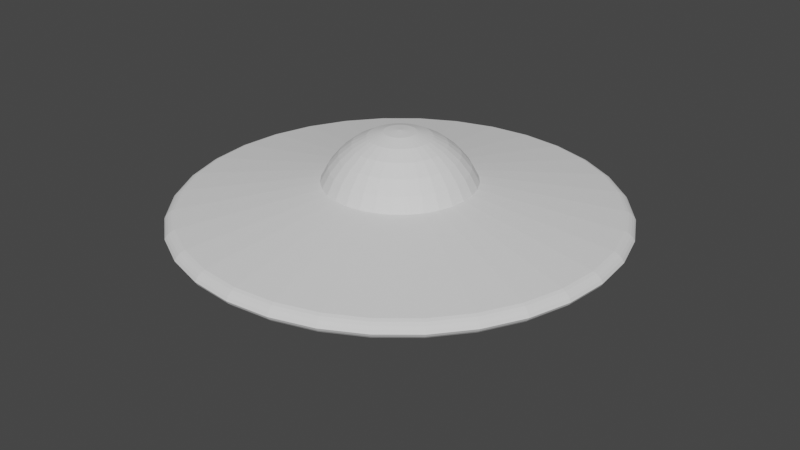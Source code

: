 # Source: FlyingSaucer.blend  (saved by Blender 3.3.6; exported with 4.5.12 LTS)
import bpy
from mathutils import Matrix  # noqa: F401  (used for matrix-valued properties, if any)

bpy.ops.wm.read_factory_settings(use_empty=True)
scene = bpy.context.scene
scene.name = 'Scene'

# ---- collections
col_collection = bpy.data.collections.new('Collection'); scene.collection.children.link(col_collection)

# ---- world
world_world = bpy.data.worlds.new('World'); scene.world = world_world
world_world.use_nodes = True; world_world.node_tree.nodes.clear()
_N = world_world.node_tree.nodes; _L = world_world.node_tree.links
n0 = _N.new('ShaderNodeOutputWorld'); n0.name = 'World Output'; n0.location = (300, 300)
n1 = _N.new('ShaderNodeBackground'); n1.name = 'Background'; n1.location = (10, 300)
n1.inputs[0].default_value = (0.05088, 0.05088, 0.05088, 1.0)
_L.new(n1.outputs[0], n0.inputs[0])
n0.is_active_output = True
world_world.color = (0.05088, 0.05088, 0.05088)
world_world.use_sun_shadow = False
world_world.sun_shadow_jitter_overblur = 0.0

# ---- meshes
me_sphere_002 = bpy.data.meshes.new('Sphere.002')
me_sphere_002.from_pydata([(0.0, 0.1951, 0.9808), (0.0, 0.3827, 0.9239), (0.0, 0.5556, 0.8315), (0.0, 0.7071, 0.7071), (0.0, 0.8315, 0.5556), (0.0, 0.9239, 0.3827), (0.0, 0.8315, -0.9817), (0.0, 0.7071, -1.133), (0.0, 0.5556, -1.258), (0.03806, 0.1913, 0.9808), (0.07466, 0.3753, 0.9239), (0.1084, 0.5449, 0.8315), (0.1379, 0.6935, 0.7071), (0.1622, 0.8155, 0.5556), (0.1802, 0.9061, 0.3827), (0.5319, 2.674, -2.17e-08), (0.1667, 0.8381, -0.3827), (0.1622, 0.8155, -0.9817), (0.1379, 0.6935, -1.133), (0.1084, 0.5449, -1.258), (0.07466, 0.3753, -1.35), (0.03806, 0.1913, -1.407), (0.07466, 0.1802, 0.9808), (0.1464, 0.3536, 0.9239), (0.2126, 0.5133, 0.8315), (0.2706, 0.6533, 0.7071), (0.3182, 0.7682, 0.5556), (0.3536, 0.8536, 0.3827), (1.043, 2.519, -2.17e-08), (0.327, 0.7894, -0.3827), (0.3182, 0.7682, -0.9817), (0.2706, 0.6533, -1.133), (0.2126, 0.5133, -1.258), (0.1464, 0.3536, -1.35), (0.07466, 0.1802, -1.407), (0.1084, 0.1622, 0.9808), (0.2126, 0.3182, 0.9239), (0.3087, 0.4619, 0.8315), (0.3928, 0.5879, 0.7071), (0.4619, 0.6913, 0.5556), (0.5133, 0.7682, 0.3827), (1.515, 2.267, -2.17e-08), (0.4747, 0.7105, -0.3827), (0.4619, 0.6913, -0.9817), (0.3928, 0.5879, -1.133), (0.3087, 0.4619, -1.258), (0.2126, 0.3182, -1.35), (0.1084, 0.1622, -1.407), (0.1379, 0.1379, 0.9808), (0.2706, 0.2706, 0.9239), (0.3928, 0.3928, 0.8315), (0.5, 0.5, 0.7071), (0.5879, 0.5879, 0.5556), (0.6533, 0.6533, 0.3827), (1.928, 1.928, -2.17e-08), (0.6042, 0.6042, -0.3827), (0.5879, 0.5879, -0.9817), (0.5, 0.5, -1.133), (0.3928, 0.3928, -1.258), (0.2706, 0.2706, -1.35), (0.1379, 0.1379, -1.407), (0.1622, 0.1084, 0.9808), (0.3182, 0.2126, 0.9239), (0.4619, 0.3087, 0.8315), (0.5879, 0.3928, 0.7071), (0.6913, 0.4619, 0.5556), (0.7682, 0.5133, 0.3827), (2.267, 1.515, -2.17e-08), (0.7105, 0.4747, -0.3827), (0.6913, 0.4619, -0.9817), (0.5879, 0.3928, -1.133), (0.4619, 0.3087, -1.258), (0.3182, 0.2126, -1.35), (0.1622, 0.1084, -1.407), (0.1802, 0.07466, 0.9808), (0.3536, 0.1464, 0.9239), (0.5133, 0.2126, 0.8315), (0.6533, 0.2706, 0.7071), (0.7682, 0.3182, 0.5556), (0.8536, 0.3536, 0.3827), (2.519, 1.043, -2.17e-08), (0.7894, 0.327, -0.3827), (0.7682, 0.3182, -0.9817), (0.6533, 0.2706, -1.133), (0.5133, 0.2126, -1.258), (0.3536, 0.1464, -1.35), (0.1802, 0.07466, -1.407), (0.1913, 0.03806, 0.9808), (0.3753, 0.07466, 0.9239), (0.5449, 0.1084, 0.8315), (0.6935, 0.1379, 0.7071), (0.8155, 0.1622, 0.5556), (0.9061, 0.1802, 0.3827), (2.674, 0.5319, -2.17e-08), (0.8381, 0.1667, -0.3827), (0.8155, 0.1622, -0.9817), (0.6935, 0.1379, -1.133), (0.5449, 0.1084, -1.258), (0.3753, 0.07466, -1.35), (0.1913, 0.03806, -1.407), (0.1951, -6.874e-08, 0.9808), (0.3827, -1.209e-07, 0.9239), (0.5556, -1.134e-07, 0.8315), (0.7071, -4.638e-08, 0.7071), (0.8315, -9.109e-08, 0.5556), (0.9239, -1.658e-08, 0.3827), (2.727, -4.611e-07, -2.17e-08), (0.8545, -1.422e-07, -0.3827), (0.8315, -1.06e-07, -0.9817), (0.7071, -4.638e-08, -1.133), (0.5556, -1.134e-07, -1.258), (0.3827, -9.854e-08, -1.35), (0.1951, -7.619e-08, -1.407), (0.1913, -0.03806, 0.9808), (0.3753, -0.07466, 0.9239), (0.5449, -0.1084, 0.8315), (0.6935, -0.1379, 0.7071), (0.8155, -0.1622, 0.5556), (0.9061, -0.1802, 0.3827), (2.674, -0.5319, -2.17e-08), (0.8381, -0.1667, -0.3827), (0.8155, -0.1622, -0.9817), (0.6935, -0.1379, -1.133), (0.5449, -0.1084, -1.258), (0.3753, -0.07466, -1.35), (0.1913, -0.03806, -1.407), (0.1802, -0.07466, 0.9808), (0.3536, -0.1464, 0.9239), (0.5133, -0.2126, 0.8315), (0.6533, -0.2706, 0.7071), (0.7682, -0.3182, 0.5556), (0.8536, -0.3536, 0.3827), (2.519, -1.043, -2.17e-08), (0.7894, -0.327, -0.3827), (0.7682, -0.3182, -0.9817), (0.6533, -0.2706, -1.133), (0.5133, -0.2126, -1.258), (0.3536, -0.1464, -1.35), (0.1802, -0.07466, -1.407), (0.1622, -0.1084, 0.9808), (0.3182, -0.2126, 0.9239), (0.4619, -0.3087, 0.8315), (0.5879, -0.3928, 0.7071), (0.6913, -0.4619, 0.5556), (0.7682, -0.5133, 0.3827), (2.267, -1.515, -2.17e-08), (0.7105, -0.4747, -0.3827), (0.6913, -0.4619, -0.9817), (0.5879, -0.3928, -1.133), (0.4619, -0.3087, -1.258), (0.3182, -0.2126, -1.35), (0.1622, -0.1084, -1.407), (0.1379, -0.1379, 0.9808), (0.2706, -0.2706, 0.9239), (0.3928, -0.3928, 0.8315), (0.5, -0.5, 0.7071), (0.5879, -0.5879, 0.5556), (0.6533, -0.6533, 0.3827), (1.928, -1.928, -2.17e-08), (0.6042, -0.6042, -0.3827), (0.5879, -0.5879, -0.9817), (0.5, -0.5, -1.133), (0.3928, -0.3928, -1.258), (0.2706, -0.2706, -1.35), (0.1379, -0.1379, -1.407), (0.1084, -0.1622, 0.9808), (0.2126, -0.3182, 0.9239), (0.3087, -0.4619, 0.8315), (0.3928, -0.5879, 0.7071), (0.4619, -0.6913, 0.5556), (0.5133, -0.7682, 0.3827), (1.515, -2.267, -2.17e-08), (0.4747, -0.7105, -0.3827), (0.4619, -0.6913, -0.9817), (0.3928, -0.5879, -1.133), (0.3087, -0.4619, -1.258), (0.2126, -0.3182, -1.35), (0.1084, -0.1622, -1.407), (0.07466, -0.1802, 0.9808), (0.1464, -0.3536, 0.9239), (0.2126, -0.5133, 0.8315), (0.2706, -0.6533, 0.7071), (0.3182, -0.7682, 0.5556), (0.3536, -0.8536, 0.3827), (1.043, -2.519, -2.17e-08), (0.327, -0.7894, -0.3827), (0.3182, -0.7682, -0.9817), (0.2706, -0.6533, -1.133), (0.2126, -0.5133, -1.258), (0.1464, -0.3536, -1.35), (0.07466, -0.1802, -1.407), (0.03806, -0.1913, 0.9808), (0.07466, -0.3753, 0.9239), (0.1084, -0.5449, 0.8315), (0.1379, -0.6935, 0.7071), (0.1622, -0.8155, 0.5556), (0.1802, -0.9061, 0.3827), (0.5319, -2.674, -2.17e-08), (0.1667, -0.8381, -0.3827), (0.1622, -0.8155, -0.9817), (0.1379, -0.6935, -1.133), (0.1084, -0.5449, -1.258), (0.07466, -0.3753, -1.35), (0.03806, -0.1913, -1.407), (2.154e-09, -0.1951, 0.9808), (-2.765e-08, -0.3827, 0.9239), (-6.49e-08, -0.5556, 0.8315), (4.686e-08, -0.7071, 0.7071), (-1.275e-08, -0.8315, 0.5556), (1.706e-08, -0.9239, 0.3827), (-9.75e-07, -2.727, -2.17e-08), (-1.009e-07, -0.8545, -0.3827), (-4.255e-08, -0.8315, -0.9817), (4.686e-08, -0.7071, -1.133), (-6.49e-08, -0.5556, -1.258), (2.154e-09, -0.3827, -1.35), (-1.571e-09, -0.1951, -1.407), (-0.03806, -0.1913, 0.9808), (-0.07466, -0.3753, 0.9239), (-0.1084, -0.5449, 0.8315), (-0.1379, -0.6935, 0.7071), (-0.1622, -0.8155, 0.5556), (-0.1802, -0.9061, 0.3827), (-0.5319, -2.674, -2.17e-08), (-0.1667, -0.8381, -0.3827), (-0.1622, -0.8155, -0.9817), (-0.1379, -0.6935, -1.133), (-0.1084, -0.5449, -1.258), (-0.07466, -0.3753, -1.35), (-0.03806, -0.1913, -1.407), (-0.07466, -0.1802, 0.9808), (-0.1464, -0.3536, 0.9239), (-0.2126, -0.5133, 0.8315), (-0.2706, -0.6533, 0.7071), (-0.3182, -0.7682, 0.5556), (-0.3536, -0.8536, 0.3827), (-1.043, -2.519, -2.17e-08), (-0.327, -0.7894, -0.3827), (-0.3182, -0.7682, -0.9817), (-0.2706, -0.6533, -1.133), (-0.2126, -0.5133, -1.258), (-0.1464, -0.3536, -1.35), (-0.07466, -0.1802, -1.407), (-0.1084, -0.1622, 0.9808), (-0.2126, -0.3182, 0.9239), (-0.3087, -0.4619, 0.8315), (-0.3928, -0.5879, 0.7071), (-0.4619, -0.6913, 0.5556), (-0.5133, -0.7682, 0.3827), (-1.515, -2.267, -2.17e-08), (-0.4747, -0.7105, -0.3827), (-0.4619, -0.6913, -0.9817), (-0.3928, -0.5879, -1.133), (-0.3087, -0.4619, -1.258), (-0.2126, -0.3182, -1.35), (-0.1084, -0.1622, -1.407), (-0.1379, -0.1379, 0.9808), (-0.2706, -0.2706, 0.9239), (-0.3928, -0.3928, 0.8315), (-0.5, -0.5, 0.7071), (-0.5879, -0.5879, 0.5556), (-0.6533, -0.6533, 0.3827), (-1.928, -1.928, -2.17e-08), (-0.6042, -0.6042, -0.3827), (-0.5879, -0.5879, -0.9817), (-0.5, -0.5, -1.133), (-0.3928, -0.3928, -1.258), (-0.2706, -0.2706, -1.35), (-0.1379, -0.1379, -1.407), (-0.1622, -0.1084, 0.9808), (-0.3182, -0.2126, 0.9239), (-0.4619, -0.3087, 0.8315), (-0.5879, -0.3928, 0.7071), (-0.6913, -0.4619, 0.5556), (-0.7682, -0.5133, 0.3827), (-2.267, -1.515, -2.17e-08), (-0.7105, -0.4747, -0.3827), (-0.6913, -0.4619, -0.9817), (-0.5879, -0.3928, -1.133), (-0.4619, -0.3087, -1.258), (-0.3182, -0.2126, -1.35), (-0.1622, -0.1084, -1.407), (-8.077e-08, -1.209e-07, 1.0), (-0.1802, -0.07466, 0.9808), (-0.3536, -0.1464, 0.9239), (-0.5133, -0.2126, 0.8315), (-0.6533, -0.2706, 0.7071), (-0.7682, -0.3182, 0.5556), (-0.8536, -0.3536, 0.3827), (-2.519, -1.043, -2.17e-08), (-0.7894, -0.327, -0.3827), (-0.7682, -0.3182, -0.9817), (-0.6533, -0.2706, -1.133), (-0.5133, -0.2126, -1.258), (-0.3536, -0.1464, -1.35), (-0.1802, -0.07466, -1.407), (-0.1913, -0.03806, 0.9808), (-0.3753, -0.07466, 0.9239), (-0.5449, -0.1084, 0.8315), (-0.6935, -0.1379, 0.7071), (-0.8155, -0.1622, 0.5556), (-0.9061, -0.1802, 0.3827), (-2.674, -0.5319, -2.17e-08), (-0.8381, -0.1667, -0.3827), (-0.8155, -0.1622, -0.9817), (-0.6935, -0.1379, -1.133), (-0.5449, -0.1084, -1.258), (-0.3753, -0.07466, -1.35), (-0.1913, -0.03806, -1.407), (-0.1951, -7.246e-08, 0.9808), (-0.3827, -4.638e-08, 0.9239), (-0.5556, 5.771e-09, 0.8315), (-0.7071, -9.109e-08, 0.7071), (-0.8315, -4.638e-08, 0.5556), (-0.9239, -1.68e-09, 0.3827), (-2.727, 1.042e-06, -2.17e-08), (-0.8545, 1.059e-07, -0.3827), (-0.8315, -3.148e-08, -0.9817), (-0.7071, -9.109e-08, -1.133), (-0.5556, 5.771e-09, -1.258), (-0.3827, -6.128e-08, -1.35), (-0.1951, -6.874e-08, -1.407), (-0.1913, 0.03806, 0.9808), (-0.3753, 0.07466, 0.9239), (-0.5449, 0.1084, 0.8315), (-0.6935, 0.1379, 0.7071), (-0.8155, 0.1622, 0.5556), (-0.9061, 0.1802, 0.3827), (-2.674, 0.5319, -2.17e-08), (-0.8381, 0.1667, -0.3827), (-0.8155, 0.1622, -0.9817), (-0.6935, 0.1379, -1.133), (-0.5449, 0.1084, -1.258), (-0.3753, 0.07466, -1.35), (-0.1913, 0.03806, -1.407), (-0.1802, 0.07466, 0.9808), (-0.3536, 0.1464, 0.9239), (-0.5133, 0.2126, 0.8315), (-0.6533, 0.2706, 0.7071), (-0.7682, 0.3182, 0.5556), (-0.8536, 0.3536, 0.3827), (-2.519, 1.043, -2.17e-08), (-0.7894, 0.327, -0.3827), (-0.7682, 0.3182, -0.9817), (-0.6533, 0.2706, -1.133), (-0.5133, 0.2126, -1.258), (-0.3536, 0.1464, -1.35), (-0.1802, 0.07466, -1.407), (-0.1622, 0.1084, 0.9808), (-0.3182, 0.2126, 0.9239), (-0.4619, 0.3087, 0.8315), (-0.5879, 0.3928, 0.7071), (-0.6913, 0.4619, 0.5556), (-0.7682, 0.5133, 0.3827), (-2.267, 1.515, -2.17e-08), (-0.7105, 0.4747, -0.3827), (-0.6913, 0.4619, -0.9817), (-0.5879, 0.3928, -1.133), (-0.4619, 0.3087, -1.258), (-0.3182, 0.2126, -1.35), (-0.1622, 0.1084, -1.407), (-0.1379, 0.1379, 0.9808), (-0.2706, 0.2706, 0.9239), (-0.3928, 0.3928, 0.8315), (-0.5, 0.5, 0.7071), (-0.5879, 0.5879, 0.5556), (-0.6533, 0.6533, 0.3827), (-1.928, 1.928, -2.17e-08), (-0.6042, 0.6042, -0.3827), (-0.5879, 0.5879, -0.9817), (-0.5, 0.5, -1.133), (-0.3928, 0.3928, -1.258), (-0.2706, 0.2706, -1.35), (-0.1379, 0.1379, -1.407), (-0.1084, 0.1622, 0.9808), (-0.2126, 0.3182, 0.9239), (-0.3087, 0.4619, 0.8315), (-0.3928, 0.5879, 0.7071), (-0.4619, 0.6913, 0.5556), (-0.5133, 0.7682, 0.3827), (-1.515, 2.267, -2.17e-08), (-0.4747, 0.7105, -0.3827), (-0.4619, 0.6913, -0.9817), (-0.3928, 0.5879, -1.133), (-0.3087, 0.4619, -1.258), (-0.2126, 0.3182, -1.35), (-0.1084, 0.1622, -1.407), (-0.07466, 0.1802, 0.9808), (-0.1464, 0.3536, 0.9239), (-0.2126, 0.5133, 0.8315), (-0.2706, 0.6533, 0.7071), (-0.3182, 0.7682, 0.5556), (-0.3536, 0.8536, 0.3827), (-1.043, 2.519, -2.17e-08), (-0.327, 0.7894, -0.3827), (-0.3182, 0.7682, -0.9817), (-0.2706, 0.6533, -1.133), (-0.2126, 0.5133, -1.258), (-0.1464, 0.3536, -1.35), (-0.07466, 0.1802, -1.407), (-0.03806, 0.1913, 0.9808), (-0.07466, 0.3753, 0.9239), (-0.1084, 0.5449, 0.8315), (-0.1379, 0.6935, 0.7071), (-0.1622, 0.8155, 0.5556), (-0.1802, 0.9061, 0.3827), (-0.5319, 2.674, -2.17e-08), (-0.1667, 0.8381, -0.3827), (-0.1622, 0.8155, -0.9817), (-0.1379, 0.6935, -1.133), (-0.1084, 0.5449, -1.258), (-0.07466, 0.3753, -1.35), (-0.03806, 0.1913, -1.407), (1.219e-06, 2.727, -2.17e-08), (1.886e-07, 0.8545, -0.3827), (6.921e-08, 0.3827, -1.35), (2.823e-08, 0.1951, -1.407), (0.0, -8.742e-08, -1.426), (0.5081, 2.555, -0.1074), (0.5282, 2.656, -0.03493), (0.5157, 2.592, -0.09153), (0.5228, 2.628, -0.0658), (1.036, 2.501, -0.03493), (0.9968, 2.406, -0.1074), (1.025, 2.476, -0.0658), (1.012, 2.442, -0.09153), (1.504, 2.251, -0.03493), (1.447, 2.166, -0.1074), (1.489, 2.228, -0.0658), (1.468, 2.198, -0.09153), (1.915, 1.915, -0.03493), (1.842, 1.842, -0.1074), (1.895, 1.895, -0.0658), (1.869, 1.869, -0.09153), (2.251, 1.504, -0.03493), (2.166, 1.447, -0.1074), (2.228, 1.489, -0.0658), (2.198, 1.468, -0.09153), (2.501, 1.036, -0.03493), (2.406, 0.9968, -0.1074), (2.476, 1.025, -0.0658), (2.442, 1.012, -0.09153), (2.656, 0.5282, -0.03493), (2.555, 0.5081, -0.1074), (2.628, 0.5228, -0.0658), (2.592, 0.5157, -0.09153), (2.708, -3.876e-07, -0.03493), (2.605, -2.536e-07, -0.1074), (2.68, -3.258e-07, -0.0658), (2.643, -2.783e-07, -0.09153), (2.656, -0.5282, -0.03493), (2.555, -0.5081, -0.1074), (2.628, -0.5228, -0.0658), (2.592, -0.5157, -0.09153), (2.501, -1.036, -0.03493), (2.406, -0.9968, -0.1074), (2.476, -1.025, -0.0658), (2.442, -1.012, -0.09153), (2.251, -1.504, -0.03493), (2.166, -1.447, -0.1074), (2.228, -1.489, -0.0658), (2.198, -1.468, -0.09153), (1.915, -1.915, -0.03493), (1.842, -1.842, -0.1074), (1.895, -1.895, -0.0658), (1.869, -1.869, -0.09153), (1.504, -2.251, -0.03493), (1.447, -2.166, -0.1074), (1.489, -2.228, -0.0658), (1.468, -2.198, -0.09153), (1.036, -2.501, -0.03493), (0.9968, -2.406, -0.1074), (1.025, -2.476, -0.0658), (1.012, -2.442, -0.09153), (0.5282, -2.656, -0.03493), (0.5081, -2.555, -0.1074), (0.5228, -2.628, -0.0658), (0.5157, -2.592, -0.09153), (-7.839e-07, -2.708, -0.03493), (-4.336e-07, -2.605, -0.1074), (-6.231e-07, -2.68, -0.0658), (-4.988e-07, -2.643, -0.09153), (-0.5282, -2.656, -0.03493), (-0.5081, -2.555, -0.1074), (-0.5228, -2.628, -0.0658), (-0.5157, -2.592, -0.09153), (-1.036, -2.501, -0.03493), (-0.9968, -2.406, -0.1074), (-1.025, -2.476, -0.0658), (-1.012, -2.442, -0.09153), (-1.504, -2.251, -0.03493), (-1.447, -2.166, -0.1074), (-1.489, -2.228, -0.0658), (-1.468, -2.198, -0.09153), (-1.915, -1.915, -0.03493), (-1.842, -1.842, -0.1074), (-1.895, -1.895, -0.0658), (-1.869, -1.869, -0.09153), (-2.251, -1.504, -0.03493), (-2.166, -1.447, -0.1074), (-2.228, -1.489, -0.0658), (-2.198, -1.468, -0.09153), (-2.501, -1.036, -0.03493), (-2.406, -0.9968, -0.1074), (-2.476, -1.025, -0.0658), (-2.442, -1.012, -0.09153), (-2.656, -0.5282, -0.03493), (-2.555, -0.5081, -0.1074), (-2.628, -0.5228, -0.0658), (-2.592, -0.5157, -0.09153), (-2.708, 7.334e-07, -0.03493), (-2.605, 1.857e-07, -0.1074), (-2.68, 4.767e-07, -0.0658), (-2.643, 2.824e-07, -0.09153), (-2.656, 0.5282, -0.03493), (-2.555, 0.5081, -0.1074), (-2.628, 0.5228, -0.0658), (-2.592, 0.5157, -0.09153), (-2.501, 1.036, -0.03493), (-2.406, 0.9968, -0.1074), (-2.476, 1.025, -0.0658), (-2.442, 1.012, -0.09153), (-2.251, 1.504, -0.03493), (-2.166, 1.447, -0.1074), (-2.228, 1.489, -0.0658), (-2.198, 1.468, -0.09153), (-1.915, 1.915, -0.03492), (-1.842, 1.842, -0.1074), (-1.895, 1.895, -0.0658), (-1.869, 1.869, -0.09153), (-1.504, 2.251, -0.03492), (-1.447, 2.166, -0.1074), (-1.489, 2.228, -0.0658), (-1.468, 2.198, -0.09153), (-1.036, 2.501, -0.03492), (-0.9968, 2.406, -0.1074), (-1.025, 2.476, -0.0658), (-1.012, 2.442, -0.09153), (-0.5282, 2.656, -0.03492), (-0.5081, 2.555, -0.1074), (-0.5228, 2.628, -0.0658), (-0.5157, 2.592, -0.09153), (9.102e-07, 2.708, -0.03492), (3.59e-07, 2.605, -0.1074), (6.53e-07, 2.68, -0.0658), (4.574e-07, 2.643, -0.09153), (6.875e-07, 2.708, 0.03492), (-2.397e-07, 2.605, 0.1079), (2.485e-07, 2.68, 0.06587), (-8.044e-08, 2.643, 0.09175), (0.5082, 2.555, 0.1079), (0.5282, 2.656, 0.03493), (0.5157, 2.592, 0.09175), (0.5228, 2.628, 0.06587), (0.9968, 2.406, 0.1079), (1.036, 2.501, 0.03493), (1.012, 2.442, 0.09175), (1.025, 2.476, 0.06587), (1.447, 2.166, 0.1079), (1.504, 2.251, 0.03493), (1.469, 2.198, 0.09175), (1.489, 2.228, 0.06587), (1.842, 1.842, 0.1079), (1.915, 1.915, 0.03493), (1.869, 1.869, 0.09175), (1.895, 1.895, 0.06587), (2.166, 1.447, 0.1079), (2.251, 1.504, 0.03493), (2.198, 1.469, 0.09175), (2.228, 1.489, 0.06587), (2.406, 0.9968, 0.1079), (2.501, 1.036, 0.03493), (2.442, 1.012, 0.09175), (2.476, 1.025, 0.06587), (2.555, 0.5082, 0.1079), (2.656, 0.5282, 0.03493), (2.592, 0.5157, 0.09175), (2.628, 0.5228, 0.06587), (2.605, -2.484e-07, 0.1079), (2.708, -3.876e-07, 0.03493), (2.643, -2.756e-07, 0.09175), (2.68, -3.25e-07, 0.06587), (2.555, -0.5082, 0.1079), (2.656, -0.5282, 0.03493), (2.592, -0.5157, 0.09175), (2.628, -0.5228, 0.06587), (2.406, -0.9968, 0.1079), (2.501, -1.036, 0.03493), (2.442, -1.012, 0.09175), (2.476, -1.025, 0.06587), (2.166, -1.447, 0.1079), (2.251, -1.504, 0.03493), (2.198, -1.469, 0.09175), (2.228, -1.489, 0.06587), (1.842, -1.842, 0.1079), (1.915, -1.915, 0.03493), (1.869, -1.869, 0.09175), (1.895, -1.895, 0.06587), (1.447, -2.166, 0.1079), (1.504, -2.251, 0.03493), (1.469, -2.198, 0.09175), (1.489, -2.228, 0.06587), (0.9968, -2.406, 0.1079), (1.036, -2.501, 0.03493), (1.012, -2.442, 0.09175), (1.025, -2.476, 0.06587), (0.5082, -2.555, 0.1079), (0.5282, -2.656, 0.03493), (0.5157, -2.592, 0.09175), (0.5228, -2.628, 0.06587), (-4.285e-07, -2.605, 0.1079), (-7.839e-07, -2.708, 0.03493), (-4.961e-07, -2.643, 0.09175), (-6.222e-07, -2.68, 0.06587), (-0.5082, -2.555, 0.1079), (-0.5282, -2.656, 0.03493), (-0.5157, -2.592, 0.09175), (-0.5228, -2.628, 0.06587), (-0.9968, -2.406, 0.1079), (-1.036, -2.501, 0.03493), (-1.012, -2.442, 0.09175), (-1.025, -2.476, 0.06587), (-1.447, -2.166, 0.1079), (-1.504, -2.251, 0.03493), (-1.469, -2.198, 0.09175), (-1.489, -2.228, 0.06587), (-1.842, -1.842, 0.1079), (-1.915, -1.915, 0.03493), (-1.869, -1.869, 0.09175), (-1.895, -1.895, 0.06587), (-2.166, -1.447, 0.1079), (-2.251, -1.504, 0.03493), (-2.198, -1.469, 0.09175), (-2.228, -1.489, 0.06587), (-2.406, -0.9968, 0.1079), (-2.501, -1.036, 0.03493), (-2.442, -1.012, 0.09175), (-2.476, -1.025, 0.06587), (-2.555, -0.5082, 0.1079), (-2.656, -0.5282, 0.03493), (-2.592, -0.5157, 0.09175), (-2.628, -0.5228, 0.06587), (-2.605, 1.814e-07, 0.1079), (-2.708, 7.334e-07, 0.03493), (-2.643, 2.802e-07, 0.09175), (-2.68, 4.76e-07, 0.06587), (-2.555, 0.5082, 0.1079), (-2.656, 0.5282, 0.03493), (-2.592, 0.5157, 0.09175), (-2.628, 0.5228, 0.06587), (-2.406, 0.9968, 0.1079), (-2.501, 1.036, 0.03493), (-2.442, 1.012, 0.09175), (-2.476, 1.025, 0.06587), (-2.166, 1.447, 0.1079), (-2.251, 1.504, 0.03493), (-2.198, 1.469, 0.09175), (-2.228, 1.489, 0.06587), (-1.842, 1.842, 0.1079), (-1.915, 1.915, 0.03492), (-1.869, 1.869, 0.09175), (-1.895, 1.895, 0.06587), (-1.447, 2.166, 0.1079), (-1.504, 2.251, 0.03492), (-1.469, 2.198, 0.09175), (-1.489, 2.228, 0.06587), (-0.9968, 2.406, 0.1079), (-1.036, 2.501, 0.03492), (-1.012, 2.442, 0.09175), (-1.025, 2.476, 0.06587), (-0.5082, 2.555, 0.1079), (-0.5282, 2.656, 0.03492), (-0.5157, 2.592, 0.09175), (-0.5228, 2.628, 0.06587)], [], [(413, 546, 551, 15), (416, 415, 20, 21), (406, 671, 546, 413), (0, 282, 9), (417, 416, 21), (422, 28, 41, 426), (1, 0, 9, 10), (16, 418, 423, 29), (2, 1, 10, 11), (6, 414, 16, 17), (3, 2, 11, 12), (7, 6, 17, 18), (4, 3, 12, 13), (8, 7, 18, 19), (5, 4, 13, 14), (415, 8, 19, 20), (14, 13, 26, 27), (20, 19, 32, 33), (15, 551, 555, 28), (21, 20, 33, 34), (554, 27, 40, 558), (9, 282, 22), (417, 21, 34), (414, 543, 418, 16), (10, 9, 22, 23), (542, 413, 15, 419), (11, 10, 23, 24), (17, 16, 29, 30), (12, 11, 24, 25), (18, 17, 30, 31), (13, 12, 25, 26), (19, 18, 31, 32), (426, 41, 54, 430), (24, 23, 36, 37), (30, 29, 42, 43), (25, 24, 37, 38), (31, 30, 43, 44), (26, 25, 38, 39), (32, 31, 44, 45), (27, 26, 39, 40), (33, 32, 45, 46), (28, 555, 559, 41), (34, 33, 46, 47), (558, 40, 53, 562), (22, 282, 35), (417, 34, 47), (29, 423, 427, 42), (23, 22, 35, 36), (46, 45, 58, 59), (41, 559, 563, 54), (47, 46, 59, 60), (562, 53, 66, 566), (35, 282, 48), (417, 47, 60), (42, 427, 431, 55), (36, 35, 48, 49), (430, 54, 67, 434), (37, 36, 49, 50), (43, 42, 55, 56), (38, 37, 50, 51), (44, 43, 56, 57), (39, 38, 51, 52), (45, 44, 57, 58), (40, 39, 52, 53), (50, 49, 62, 63), (56, 55, 68, 69), (51, 50, 63, 64), (57, 56, 69, 70), (52, 51, 64, 65), (58, 57, 70, 71), (53, 52, 65, 66), (59, 58, 71, 72), (54, 563, 567, 67), (60, 59, 72, 73), (566, 66, 79, 570), (48, 282, 61), (417, 60, 73), (55, 431, 435, 68), (49, 48, 61, 62), (434, 67, 80, 438), (67, 567, 571, 80), (73, 72, 85, 86), (570, 79, 92, 574), (61, 282, 74), (417, 73, 86), (68, 435, 439, 81), (62, 61, 74, 75), (438, 80, 93, 442), (63, 62, 75, 76), (69, 68, 81, 82), (64, 63, 76, 77), (70, 69, 82, 83), (65, 64, 77, 78), (71, 70, 83, 84), (66, 65, 78, 79), (72, 71, 84, 85), (82, 81, 94, 95), (77, 76, 89, 90), (83, 82, 95, 96), (78, 77, 90, 91), (84, 83, 96, 97), (79, 78, 91, 92), (85, 84, 97, 98), (80, 571, 575, 93), (86, 85, 98, 99), (574, 92, 105, 578), (74, 282, 87), (417, 86, 99), (81, 439, 443, 94), (75, 74, 87, 88), (442, 93, 106, 446), (76, 75, 88, 89), (99, 98, 111, 112), (578, 105, 118, 582), (87, 282, 100), (417, 99, 112), (94, 443, 447, 107), (88, 87, 100, 101), (446, 106, 119, 450), (89, 88, 101, 102), (95, 94, 107, 108), (90, 89, 102, 103), (96, 95, 108, 109), (91, 90, 103, 104), (97, 96, 109, 110), (92, 91, 104, 105), (98, 97, 110, 111), (93, 575, 579, 106), (109, 108, 121, 122), (104, 103, 116, 117), (110, 109, 122, 123), (105, 104, 117, 118), (111, 110, 123, 124), (106, 579, 583, 119), (112, 111, 124, 125), (582, 118, 131, 586), (100, 282, 113), (417, 112, 125), (107, 447, 451, 120), (101, 100, 113, 114), (450, 119, 132, 454), (102, 101, 114, 115), (108, 107, 120, 121), (103, 102, 115, 116), (113, 282, 126), (417, 125, 138), (120, 451, 455, 133), (114, 113, 126, 127), (454, 132, 145, 458), (115, 114, 127, 128), (121, 120, 133, 134), (116, 115, 128, 129), (122, 121, 134, 135), (117, 116, 129, 130), (123, 122, 135, 136), (118, 117, 130, 131), (124, 123, 136, 137), (119, 583, 587, 132), (125, 124, 137, 138), (586, 131, 144, 590), (130, 129, 142, 143), (136, 135, 148, 149), (131, 130, 143, 144), (137, 136, 149, 150), (132, 587, 591, 145), (138, 137, 150, 151), (590, 144, 157, 594), (126, 282, 139), (417, 138, 151), (133, 455, 459, 146), (127, 126, 139, 140), (458, 145, 158, 462), (128, 127, 140, 141), (134, 133, 146, 147), (129, 128, 141, 142), (135, 134, 147, 148), (146, 459, 463, 159), (140, 139, 152, 153), (462, 158, 171, 466), (141, 140, 153, 154), (147, 146, 159, 160), (142, 141, 154, 155), (148, 147, 160, 161), (143, 142, 155, 156), (149, 148, 161, 162), (144, 143, 156, 157), (150, 149, 162, 163), (145, 591, 595, 158), (151, 150, 163, 164), (594, 157, 170, 598), (139, 282, 152), (417, 151, 164), (162, 161, 174, 175), (157, 156, 169, 170), (163, 162, 175, 176), (158, 595, 599, 171), (164, 163, 176, 177), (598, 170, 183, 602), (152, 282, 165), (417, 164, 177), (159, 463, 467, 172), (153, 152, 165, 166), (466, 171, 184, 470), (154, 153, 166, 167), (160, 159, 172, 173), (155, 154, 167, 168), (161, 160, 173, 174), (156, 155, 168, 169), (166, 165, 178, 179), (470, 184, 197, 474), (167, 166, 179, 180), (173, 172, 185, 186), (168, 167, 180, 181), (174, 173, 186, 187), (169, 168, 181, 182), (175, 174, 187, 188), (170, 169, 182, 183), (176, 175, 188, 189), (171, 599, 603, 184), (177, 176, 189, 190), (602, 183, 196, 606), (165, 282, 178), (417, 177, 190), (172, 467, 471, 185), (183, 182, 195, 196), (189, 188, 201, 202), (184, 603, 607, 197), (190, 189, 202, 203), (606, 196, 209, 610), (178, 282, 191), (417, 190, 203), (185, 471, 475, 198), (179, 178, 191, 192), (474, 197, 210, 478), (180, 179, 192, 193), (186, 185, 198, 199), (181, 180, 193, 194), (187, 186, 199, 200), (182, 181, 194, 195), (188, 187, 200, 201), (478, 210, 223, 482), (193, 192, 205, 206), (199, 198, 211, 212), (194, 193, 206, 207), (200, 199, 212, 213), (195, 194, 207, 208), (201, 200, 213, 214), (196, 195, 208, 209), (202, 201, 214, 215), (197, 607, 611, 210), (203, 202, 215, 216), (610, 209, 222, 614), (191, 282, 204), (417, 203, 216), (198, 475, 479, 211), (192, 191, 204, 205), (215, 214, 227, 228), (210, 611, 615, 223), (216, 215, 228, 229), (614, 222, 235, 618), (204, 282, 217), (417, 216, 229), (211, 479, 483, 224), (205, 204, 217, 218), (482, 223, 236, 486), (206, 205, 218, 219), (212, 211, 224, 225), (207, 206, 219, 220), (213, 212, 225, 226), (208, 207, 220, 221), (214, 213, 226, 227), (209, 208, 221, 222), (225, 224, 237, 238), (220, 219, 232, 233), (226, 225, 238, 239), (221, 220, 233, 234), (227, 226, 239, 240), (222, 221, 234, 235), (228, 227, 240, 241), (223, 615, 619, 236), (229, 228, 241, 242), (618, 235, 248, 622), (217, 282, 230), (417, 229, 242), (224, 483, 487, 237), (218, 217, 230, 231), (486, 236, 249, 490), (219, 218, 231, 232), (242, 241, 254, 255), (622, 248, 261, 626), (230, 282, 243), (417, 242, 255), (237, 487, 491, 250), (231, 230, 243, 244), (490, 249, 262, 494), (232, 231, 244, 245), (238, 237, 250, 251), (233, 232, 245, 246), (239, 238, 251, 252), (234, 233, 246, 247), (240, 239, 252, 253), (235, 234, 247, 248), (241, 240, 253, 254), (236, 619, 623, 249), (246, 245, 258, 259), (252, 251, 264, 265), (247, 246, 259, 260), (253, 252, 265, 266), (248, 247, 260, 261), (254, 253, 266, 267), (249, 623, 627, 262), (255, 254, 267, 268), (626, 261, 274, 630), (243, 282, 256), (417, 255, 268), (250, 491, 495, 263), (244, 243, 256, 257), (494, 262, 275, 498), (245, 244, 257, 258), (251, 250, 263, 264), (630, 274, 288, 634), (256, 282, 269), (417, 268, 281), (263, 495, 499, 276), (257, 256, 269, 270), (498, 275, 289, 502), (258, 257, 270, 271), (264, 263, 276, 277), (259, 258, 271, 272), (265, 264, 277, 278), (260, 259, 272, 273), (266, 265, 278, 279), (261, 260, 273, 274), (267, 266, 279, 280), (262, 627, 631, 275), (268, 267, 280, 281), (278, 277, 291, 292), (273, 272, 286, 287), (279, 278, 292, 293), (274, 273, 287, 288), (280, 279, 293, 294), (275, 631, 635, 289), (281, 280, 294, 295), (634, 288, 301, 638), (269, 282, 283), (417, 281, 295), (276, 499, 503, 290), (270, 269, 283, 284), (502, 289, 302, 506), (271, 270, 284, 285), (277, 276, 290, 291), (272, 271, 285, 286), (283, 282, 296), (417, 295, 308), (290, 503, 507, 303), (284, 283, 296, 297), (506, 302, 315, 510), (285, 284, 297, 298), (291, 290, 303, 304), (286, 285, 298, 299), (292, 291, 304, 305), (287, 286, 299, 300), (293, 292, 305, 306), (288, 287, 300, 301), (294, 293, 306, 307), (289, 635, 639, 302), (295, 294, 307, 308), (638, 301, 314, 642), (300, 299, 312, 313), (306, 305, 318, 319), (301, 300, 313, 314), (307, 306, 319, 320), (302, 639, 643, 315), (308, 307, 320, 321), (642, 314, 327, 646), (296, 282, 309), (417, 308, 321), (303, 507, 511, 316), (297, 296, 309, 310), (510, 315, 328, 514), (298, 297, 310, 311), (304, 303, 316, 317), (299, 298, 311, 312), (305, 304, 317, 318), (316, 511, 515, 329), (310, 309, 322, 323), (514, 328, 341, 518), (311, 310, 323, 324), (317, 316, 329, 330), (312, 311, 324, 325), (318, 317, 330, 331), (313, 312, 325, 326), (319, 318, 331, 332), (314, 313, 326, 327), (320, 319, 332, 333), (315, 643, 647, 328), (321, 320, 333, 334), (646, 327, 340, 650), (309, 282, 322), (417, 321, 334), (332, 331, 344, 345), (327, 326, 339, 340), (333, 332, 345, 346), (328, 647, 651, 341), (334, 333, 346, 347), (650, 340, 353, 654), (322, 282, 335), (417, 334, 347), (329, 515, 519, 342), (323, 322, 335, 336), (518, 341, 354, 522), (324, 323, 336, 337), (330, 329, 342, 343), (325, 324, 337, 338), (331, 330, 343, 344), (326, 325, 338, 339), (522, 354, 367, 526), (337, 336, 349, 350), (343, 342, 355, 356), (338, 337, 350, 351), (344, 343, 356, 357), (339, 338, 351, 352), (345, 344, 357, 358), (340, 339, 352, 353), (346, 345, 358, 359), (341, 651, 655, 354), (347, 346, 359, 360), (654, 353, 366, 658), (335, 282, 348), (417, 347, 360), (342, 519, 523, 355), (336, 335, 348, 349), (359, 358, 371, 372), (354, 655, 659, 367), (360, 359, 372, 373), (658, 366, 379, 662), (348, 282, 361), (417, 360, 373), (355, 523, 527, 368), (349, 348, 361, 362), (526, 367, 380, 530), (350, 349, 362, 363), (356, 355, 368, 369), (351, 350, 363, 364), (357, 356, 369, 370), (352, 351, 364, 365), (358, 357, 370, 371), (353, 352, 365, 366), (363, 362, 375, 376), (369, 368, 381, 382), (364, 363, 376, 377), (370, 369, 382, 383), (365, 364, 377, 378), (371, 370, 383, 384), (366, 365, 378, 379), (372, 371, 384, 385), (367, 659, 663, 380), (373, 372, 385, 386), (662, 379, 392, 666), (361, 282, 374), (417, 373, 386), (368, 527, 531, 381), (362, 361, 374, 375), (530, 380, 393, 534), (380, 663, 667, 393), (386, 385, 398, 399), (666, 392, 405, 670), (374, 282, 387), (417, 386, 399), (381, 531, 535, 394), (375, 374, 387, 388), (534, 393, 406, 538), (376, 375, 388, 389), (382, 381, 394, 395), (377, 376, 389, 390), (383, 382, 395, 396), (378, 377, 390, 391), (384, 383, 396, 397), (379, 378, 391, 392), (385, 384, 397, 398), (395, 394, 407, 408), (390, 389, 402, 403), (396, 395, 408, 409), (391, 390, 403, 404), (397, 396, 409, 410), (392, 391, 404, 405), (398, 397, 410, 411), (393, 667, 671, 406), (399, 398, 411, 412), (387, 282, 400), (417, 399, 412), (394, 535, 539, 407), (388, 387, 400, 401), (538, 406, 413, 542), (389, 388, 401, 402), (412, 411, 415, 416), (550, 14, 27, 554), (400, 282, 0), (417, 412, 416), (407, 539, 543, 414), (401, 400, 0, 1), (402, 401, 1, 2), (408, 407, 414, 6), (403, 402, 2, 3), (409, 408, 6, 7), (404, 403, 3, 4), (410, 409, 7, 8), (405, 404, 4, 5), (411, 410, 8, 415), (547, 5, 14, 550), (423, 418, 420, 425), (425, 420, 421, 424), (424, 421, 419, 422), (422, 426, 428, 424), (424, 428, 429, 425), (425, 429, 427, 423), (431, 427, 429, 433), (433, 429, 428, 432), (432, 428, 426, 430), (435, 431, 433, 437), (437, 433, 432, 436), (436, 432, 430, 434), (439, 435, 437, 441), (441, 437, 436, 440), (440, 436, 434, 438), (443, 439, 441, 445), (445, 441, 440, 444), (444, 440, 438, 442), (447, 443, 445, 449), (449, 445, 444, 448), (448, 444, 442, 446), (451, 447, 449, 453), (453, 449, 448, 452), (452, 448, 446, 450), (455, 451, 453, 457), (457, 453, 452, 456), (456, 452, 450, 454), (459, 455, 457, 461), (461, 457, 456, 460), (460, 456, 454, 458), (463, 459, 461, 465), (465, 461, 460, 464), (464, 460, 458, 462), (467, 463, 465, 469), (469, 465, 464, 468), (468, 464, 462, 466), (466, 470, 472, 468), (468, 472, 473, 469), (469, 473, 471, 467), (475, 471, 473, 477), (477, 473, 472, 476), (476, 472, 470, 474), (474, 478, 480, 476), (476, 480, 481, 477), (477, 481, 479, 475), (483, 479, 481, 485), (485, 481, 480, 484), (484, 480, 478, 482), (487, 483, 485, 489), (489, 485, 484, 488), (488, 484, 482, 486), (491, 487, 489, 493), (493, 489, 488, 492), (492, 488, 486, 490), (495, 491, 493, 497), (497, 493, 492, 496), (496, 492, 490, 494), (499, 495, 497, 501), (501, 497, 496, 500), (500, 496, 494, 498), (503, 499, 501, 505), (505, 501, 500, 504), (504, 500, 498, 502), (507, 503, 505, 509), (509, 505, 504, 508), (508, 504, 502, 506), (511, 507, 509, 513), (513, 509, 508, 512), (512, 508, 506, 510), (515, 511, 513, 517), (517, 513, 512, 516), (516, 512, 510, 514), (519, 515, 517, 521), (521, 517, 516, 520), (520, 516, 514, 518), (518, 522, 524, 520), (520, 524, 525, 521), (521, 525, 523, 519), (527, 523, 525, 529), (529, 525, 524, 528), (528, 524, 522, 526), (531, 527, 529, 533), (533, 529, 528, 532), (532, 528, 526, 530), (535, 531, 533, 537), (537, 533, 532, 536), (536, 532, 530, 534), (539, 535, 537, 541), (541, 537, 536, 540), (540, 536, 534, 538), (543, 539, 541, 545), (545, 541, 540, 544), (544, 540, 538, 542), (418, 543, 545, 420), (420, 545, 544, 421), (421, 544, 542, 419), (419, 15, 28, 422), (551, 546, 548, 553), (553, 548, 549, 552), (552, 549, 547, 550), (555, 551, 553, 557), (557, 553, 552, 556), (556, 552, 550, 554), (559, 555, 557, 561), (561, 557, 556, 560), (560, 556, 554, 558), (563, 559, 561, 565), (565, 561, 560, 564), (564, 560, 558, 562), (567, 563, 565, 569), (569, 565, 564, 568), (568, 564, 562, 566), (571, 567, 569, 573), (573, 569, 568, 572), (572, 568, 566, 570), (575, 571, 573, 577), (577, 573, 572, 576), (576, 572, 570, 574), (574, 578, 580, 576), (576, 580, 581, 577), (577, 581, 579, 575), (583, 579, 581, 585), (585, 581, 580, 584), (584, 580, 578, 582), (587, 583, 585, 589), (589, 585, 584, 588), (588, 584, 582, 586), (591, 587, 589, 593), (593, 589, 588, 592), (592, 588, 586, 590), (595, 591, 593, 597), (597, 593, 592, 596), (596, 592, 590, 594), (599, 595, 597, 601), (601, 597, 596, 600), (600, 596, 594, 598), (603, 599, 601, 605), (605, 601, 600, 604), (604, 600, 598, 602), (607, 603, 605, 609), (609, 605, 604, 608), (608, 604, 602, 606), (611, 607, 609, 613), (613, 609, 608, 612), (612, 608, 606, 610), (615, 611, 613, 617), (617, 613, 612, 616), (616, 612, 610, 614), (619, 615, 617, 621), (621, 617, 616, 620), (620, 616, 614, 618), (618, 622, 624, 620), (620, 624, 625, 621), (621, 625, 623, 619), (627, 623, 625, 629), (629, 625, 624, 628), (628, 624, 622, 626), (626, 630, 632, 628), (628, 632, 633, 629), (629, 633, 631, 627), (635, 631, 633, 637), (637, 633, 632, 636), (636, 632, 630, 634), (639, 635, 637, 641), (641, 637, 636, 640), (640, 636, 634, 638), (643, 639, 641, 645), (645, 641, 640, 644), (644, 640, 638, 642), (647, 643, 645, 649), (649, 645, 644, 648), (648, 644, 642, 646), (651, 647, 649, 653), (653, 649, 648, 652), (652, 648, 646, 650), (655, 651, 653, 657), (657, 653, 652, 656), (656, 652, 650, 654), (659, 655, 657, 661), (661, 657, 656, 660), (660, 656, 654, 658), (663, 659, 661, 665), (665, 661, 660, 664), (664, 660, 658, 662), (667, 663, 665, 669), (669, 665, 664, 668), (668, 664, 662, 666), (671, 667, 669, 673), (673, 669, 668, 672), (672, 668, 666, 670), (670, 547, 549, 672), (672, 549, 548, 673), (673, 548, 546, 671), (670, 405, 5, 547)])
_uv = me_sphere_002.uv_layers.new(name='UVMap')
_uv.uv.foreach_set('vector', [0.75, 0.5, 0.75, 0.5226, 0.7188, 0.5226, 0.7188, 0.5, 0.75, 0.0625, 0.75, 0.125, 0.7188, 0.125, 0.7188, 0.0625, 0.7812, 0.5, 0.7812, 0.5226, 0.75, 0.5226, 0.75, 0.5, 0.75, 0.9375, 0.7344, 1.0, 0.7188, 0.9375, 0.7344, 0.0, 0.75, 0.0625, 0.7188, 0.0625, 0.6875, 0.4774, 0.6875, 0.5, 0.6562, 0.5, 0.6562, 0.4774, 0.75, 0.875, 0.75, 0.9375, 0.7188, 0.9375, 0.7188, 0.875, 0.7188, 0.375, 0.7188, 0.4351, 0.6875, 0.4351, 0.6875, 0.375, 0.75, 0.8125, 0.75, 0.875, 0.7188, 0.875, 0.7188, 0.8125, 0.75, 0.3125, 0.75, 0.375, 0.7188, 0.375, 0.7188, 0.3125, 0.75, 0.75, 0.75, 0.8125, 0.7188, 0.8125, 0.7188, 0.75, 0.75, 0.25, 0.75, 0.3125, 0.7188, 0.3125, 0.7188, 0.25, 0.75, 0.6875, 0.75, 0.75, 0.7188, 0.75, 0.7188, 0.6875, 0.75, 0.1875, 0.75, 0.25, 0.7188, 0.25, 0.7188, 0.1875, 0.75, 0.625, 0.75, 0.6875, 0.7188, 0.6875, 0.7188, 0.625, 0.75, 0.125, 0.75, 0.1875, 0.7188, 0.1875, 0.7188, 0.125, 0.7188, 0.625, 0.7188, 0.6875, 0.6875, 0.6875, 0.6875, 0.625, 0.7188, 0.125, 0.7188, 0.1875, 0.6875, 0.1875, 0.6875, 0.125, 0.7188, 0.5, 0.7188, 0.5226, 0.6875, 0.5226, 0.6875, 0.5, 0.7188, 0.0625, 0.7188, 0.125, 0.6875, 0.125, 0.6875, 0.0625, 0.6875, 0.565, 0.6875, 0.625, 0.6562, 0.625, 0.6562, 0.565, 0.7188, 0.9375, 0.7031, 1.0, 0.6875, 0.9375, 0.7031, 0.0, 0.7188, 0.0625, 0.6875, 0.0625, 0.75, 0.375, 0.75, 0.4351, 0.7188, 0.4351, 0.7188, 0.375, 0.7188, 0.875, 0.7188, 0.9375, 0.6875, 0.9375, 0.6875, 0.875, 0.75, 0.4774, 0.75, 0.5, 0.7188, 0.5, 0.7188, 0.4774, 0.7188, 0.8125, 0.7188, 0.875, 0.6875, 0.875, 0.6875, 0.8125, 0.7188, 0.3125, 0.7188, 0.375, 0.6875, 0.375, 0.6875, 0.3125, 0.7188, 0.75, 0.7188, 0.8125, 0.6875, 0.8125, 0.6875, 0.75, 0.7188, 0.25, 0.7188, 0.3125, 0.6875, 0.3125, 0.6875, 0.25, 0.7188, 0.6875, 0.7188, 0.75, 0.6875, 0.75, 0.6875, 0.6875, 0.7188, 0.1875, 0.7188, 0.25, 0.6875, 0.25, 0.6875, 0.1875, 0.6562, 0.4774, 0.6562, 0.5, 0.625, 0.5, 0.625, 0.4774, 0.6875, 0.8125, 0.6875, 0.875, 0.6562, 0.875, 0.6562, 0.8125, 0.6875, 0.3125, 0.6875, 0.375, 0.6562, 0.375, 0.6562, 0.3125, 0.6875, 0.75, 0.6875, 0.8125, 0.6562, 0.8125, 0.6562, 0.75, 0.6875, 0.25, 0.6875, 0.3125, 0.6562, 0.3125, 0.6562, 0.25, 0.6875, 0.6875, 0.6875, 0.75, 0.6562, 0.75, 0.6562, 0.6875, 0.6875, 0.1875, 0.6875, 0.25, 0.6562, 0.25, 0.6562, 0.1875, 0.6875, 0.625, 0.6875, 0.6875, 0.6562, 0.6875, 0.6562, 0.625, 0.6875, 0.125, 0.6875, 0.1875, 0.6562, 0.1875, 0.6562, 0.125, 0.6875, 0.5, 0.6875, 0.5226, 0.6562, 0.5226, 0.6562, 0.5, 0.6875, 0.0625, 0.6875, 0.125, 0.6562, 0.125, 0.6562, 0.0625, 0.6562, 0.565, 0.6562, 0.625, 0.625, 0.625, 0.625, 0.565, 0.6875, 0.9375, 0.6719, 1.0, 0.6562, 0.9375, 0.6719, 0.0, 0.6875, 0.0625, 0.6562, 0.0625, 0.6875, 0.375, 0.6875, 0.4351, 0.6562, 0.4351, 0.6562, 0.375, 0.6875, 0.875, 0.6875, 0.9375, 0.6562, 0.9375, 0.6562, 0.875, 0.6562, 0.125, 0.6562, 0.1875, 0.625, 0.1875, 0.625, 0.125, 0.6562, 0.5, 0.6562, 0.5226, 0.625, 0.5226, 0.625, 0.5, 0.6562, 0.0625, 0.6562, 0.125, 0.625, 0.125, 0.625, 0.0625, 0.625, 0.565, 0.625, 0.625, 0.5938, 0.625, 0.5938, 0.565, 0.6562, 0.9375, 0.6406, 1.0, 0.625, 0.9375, 0.6406, 0.0, 0.6562, 0.0625, 0.625, 0.0625, 0.6562, 0.375, 0.6562, 0.4351, 0.625, 0.4351, 0.625, 0.375, 0.6562, 0.875, 0.6562, 0.9375, 0.625, 0.9375, 0.625, 0.875, 0.625, 0.4774, 0.625, 0.5, 0.5938, 0.5, 0.5938, 0.4774, 0.6562, 0.8125, 0.6562, 0.875, 0.625, 0.875, 0.625, 0.8125, 0.6562, 0.3125, 0.6562, 0.375, 0.625, 0.375, 0.625, 0.3125, 0.6562, 0.75, 0.6562, 0.8125, 0.625, 0.8125, 0.625, 0.75, 0.6562, 0.25, 0.6562, 0.3125, 0.625, 0.3125, 0.625, 0.25, 0.6562, 0.6875, 0.6562, 0.75, 0.625, 0.75, 0.625, 0.6875, 0.6562, 0.1875, 0.6562, 0.25, 0.625, 0.25, 0.625, 0.1875, 0.6562, 0.625, 0.6562, 0.6875, 0.625, 0.6875, 0.625, 0.625, 0.625, 0.8125, 0.625, 0.875, 0.5937, 0.875, 0.5938, 0.8125, 0.625, 0.3125, 0.625, 0.375, 0.5938, 0.375, 0.5938, 0.3125, 0.625, 0.75, 0.625, 0.8125, 0.5938, 0.8125, 0.5938, 0.75, 0.625, 0.25, 0.625, 0.3125, 0.5938, 0.3125, 0.5938, 0.25, 0.625, 0.6875, 0.625, 0.75, 0.5938, 0.75, 0.5938, 0.6875, 0.625, 0.1875, 0.625, 0.25, 0.5938, 0.25, 0.5938, 0.1875, 0.625, 0.625, 0.625, 0.6875, 0.5938, 0.6875, 0.5938, 0.625, 0.625, 0.125, 0.625, 0.1875, 0.5938, 0.1875, 0.5938, 0.125, 0.625, 0.5, 0.625, 0.5226, 0.5938, 0.5226, 0.5938, 0.5, 0.625, 0.0625, 0.625, 0.125, 0.5938, 0.125, 0.5937, 0.0625, 0.5938, 0.565, 0.5938, 0.625, 0.5625, 0.625, 0.5625, 0.565, 0.625, 0.9375, 0.6094, 1.0, 0.5937, 0.9375, 0.6094, 0.0, 0.625, 0.0625, 0.5937, 0.0625, 0.625, 0.375, 0.625, 0.4351, 0.5938, 0.4351, 0.5938, 0.375, 0.625, 0.875, 0.625, 0.9375, 0.5937, 0.9375, 0.5937, 0.875, 0.5938, 0.4774, 0.5938, 0.5, 0.5625, 0.5, 0.5625, 0.4774, 0.5938, 0.5, 0.5938, 0.5226, 0.5625, 0.5226, 0.5625, 0.5, 0.5937, 0.0625, 0.5938, 0.125, 0.5625, 0.125, 0.5625, 0.0625, 0.5625, 0.565, 0.5625, 0.625, 0.5312, 0.625, 0.5312, 0.565, 0.5937, 0.9375, 0.5781, 1.0, 0.5625, 0.9375, 0.5781, 0.0, 0.5937, 0.0625, 0.5625, 0.0625, 0.5938, 0.375, 0.5938, 0.4351, 0.5625, 0.4351, 0.5625, 0.375, 0.5937, 0.875, 0.5937, 0.9375, 0.5625, 0.9375, 0.5625, 0.875, 0.5625, 0.4774, 0.5625, 0.5, 0.5312, 0.5, 0.5312, 0.4774, 0.5938, 0.8125, 0.5937, 0.875, 0.5625, 0.875, 0.5625, 0.8125, 0.5938, 0.3125, 0.5938, 0.375, 0.5625, 0.375, 0.5625, 0.3125, 0.5938, 0.75, 0.5938, 0.8125, 0.5625, 0.8125, 0.5625, 0.75, 0.5938, 0.25, 0.5938, 0.3125, 0.5625, 0.3125, 0.5625, 0.25, 0.5938, 0.6875, 0.5938, 0.75, 0.5625, 0.75, 0.5625, 0.6875, 0.5938, 0.1875, 0.5938, 0.25, 0.5625, 0.25, 0.5625, 0.1875, 0.5938, 0.625, 0.5938, 0.6875, 0.5625, 0.6875, 0.5625, 0.625, 0.5938, 0.125, 0.5938, 0.1875, 0.5625, 0.1875, 0.5625, 0.125, 0.5625, 0.3125, 0.5625, 0.375, 0.5312, 0.375, 0.5312, 0.3125, 0.5625, 0.75, 0.5625, 0.8125, 0.5312, 0.8125, 0.5312, 0.75, 0.5625, 0.25, 0.5625, 0.3125, 0.5312, 0.3125, 0.5312, 0.25, 0.5625, 0.6875, 0.5625, 0.75, 0.5312, 0.75, 0.5312, 0.6875, 0.5625, 0.1875, 0.5625, 0.25, 0.5312, 0.25, 0.5312, 0.1875, 0.5625, 0.625, 0.5625, 0.6875, 0.5312, 0.6875, 0.5312, 0.625, 0.5625, 0.125, 0.5625, 0.1875, 0.5312, 0.1875, 0.5312, 0.125, 0.5625, 0.5, 0.5625, 0.5226, 0.5312, 0.5226, 0.5312, 0.5, 0.5625, 0.0625, 0.5625, 0.125, 0.5312, 0.125, 0.5312, 0.0625, 0.5312, 0.565, 0.5312, 0.625, 0.5, 0.625, 0.5, 0.565, 0.5625, 0.9375, 0.5469, 1.0, 0.5312, 0.9375, 0.5469, 0.0, 0.5625, 0.0625, 0.5312, 0.0625, 0.5625, 0.375, 0.5625, 0.4351, 0.5312, 0.4351, 0.5312, 0.375, 0.5625, 0.875, 0.5625, 0.9375, 0.5312, 0.9375, 0.5312, 0.875, 0.5312, 0.4774, 0.5312, 0.5, 0.5, 0.5, 0.5, 0.4774, 0.5625, 0.8125, 0.5625, 0.875, 0.5312, 0.875, 0.5312, 0.8125, 0.5312, 0.0625, 0.5312, 0.125, 0.5, 0.125, 0.5, 0.0625, 0.5, 0.565, 0.5, 0.625, 0.4688, 0.625, 0.4688, 0.565, 0.5312, 0.9375, 0.5156, 1.0, 0.5, 0.9375, 0.5156, 0.0, 0.5312, 0.0625, 0.5, 0.0625, 0.5312, 0.375, 0.5312, 0.4351, 0.5, 0.4351, 0.5, 0.375, 0.5312, 0.875, 0.5312, 0.9375, 0.5, 0.9375, 0.5, 0.875, 0.5, 0.4774, 0.5, 0.5, 0.4687, 0.5, 0.4688, 0.4774, 0.5312, 0.8125, 0.5312, 0.875, 0.5, 0.875, 0.5, 0.8125, 0.5312, 0.3125, 0.5312, 0.375, 0.5, 0.375, 0.5, 0.3125, 0.5312, 0.75, 0.5312, 0.8125, 0.5, 0.8125, 0.5, 0.75, 0.5312, 0.25, 0.5312, 0.3125, 0.5, 0.3125, 0.5, 0.25, 0.5312, 0.6875, 0.5312, 0.75, 0.5, 0.75, 0.5, 0.6875, 0.5312, 0.1875, 0.5312, 0.25, 0.5, 0.25, 0.5, 0.1875, 0.5312, 0.625, 0.5312, 0.6875, 0.5, 0.6875, 0.5, 0.625, 0.5312, 0.125, 0.5312, 0.1875, 0.5, 0.1875, 0.5, 0.125, 0.5312, 0.5, 0.5312, 0.5226, 0.5, 0.5226, 0.5, 0.5, 0.5, 0.25, 0.5, 0.3125, 0.4687, 0.3125, 0.4688, 0.25, 0.5, 0.6875, 0.5, 0.75, 0.4688, 0.75, 0.4687, 0.6875, 0.5, 0.1875, 0.5, 0.25, 0.4688, 0.25, 0.4687, 0.1875, 0.5, 0.625, 0.5, 0.6875, 0.4687, 0.6875, 0.4688, 0.625, 0.5, 0.125, 0.5, 0.1875, 0.4687, 0.1875, 0.4687, 0.125, 0.5, 0.5, 0.5, 0.5226, 0.4687, 0.5226, 0.4687, 0.5, 0.5, 0.0625, 0.5, 0.125, 0.4687, 0.125, 0.4687, 0.0625, 0.4688, 0.565, 0.4688, 0.625, 0.4375, 0.625, 0.4375, 0.565, 0.5, 0.9375, 0.4844, 1.0, 0.4687, 0.9375, 0.4844, 0.0, 0.5, 0.0625, 0.4687, 0.0625, 0.5, 0.375, 0.5, 0.4351, 0.4688, 0.4351, 0.4687, 0.375, 0.5, 0.875, 0.5, 0.9375, 0.4687, 0.9375, 0.4687, 0.875, 0.4687, 0.4774, 0.4687, 0.5, 0.4375, 0.5, 0.4375, 0.4774, 0.5, 0.8125, 0.5, 0.875, 0.4687, 0.875, 0.4687, 0.8125, 0.5, 0.3125, 0.5, 0.375, 0.4687, 0.375, 0.4687, 0.3125, 0.5, 0.75, 0.5, 0.8125, 0.4687, 0.8125, 0.4688, 0.75, 0.4687, 0.9375, 0.4531, 1.0, 0.4375, 0.9375, 0.4531, 0.0, 0.4687, 0.0625, 0.4375, 0.0625, 0.4687, 0.375, 0.4688, 0.4351, 0.4375, 0.4351, 0.4375, 0.375, 0.4687, 0.875, 0.4687, 0.9375, 0.4375, 0.9375, 0.4375, 0.875, 0.4375, 0.4774, 0.4375, 0.5, 0.4062, 0.5, 0.4062, 0.4774, 0.4687, 0.8125, 0.4687, 0.875, 0.4375, 0.875, 0.4375, 0.8125, 0.4687, 0.3125, 0.4687, 0.375, 0.4375, 0.375, 0.4375, 0.3125, 0.4688, 0.75, 0.4687, 0.8125, 0.4375, 0.8125, 0.4375, 0.75, 0.4688, 0.25, 0.4687, 0.3125, 0.4375, 0.3125, 0.4375, 0.25, 0.4687, 0.6875, 0.4688, 0.75, 0.4375, 0.75, 0.4375, 0.6875, 0.4687, 0.1875, 0.4688, 0.25, 0.4375, 0.25, 0.4375, 0.1875, 0.4688, 0.625, 0.4687, 0.6875, 0.4375, 0.6875, 0.4375, 0.625, 0.4687, 0.125, 0.4687, 0.1875, 0.4375, 0.1875, 0.4375, 0.125, 0.4687, 0.5, 0.4687, 0.5226, 0.4375, 0.5226, 0.4375, 0.5, 0.4687, 0.0625, 0.4687, 0.125, 0.4375, 0.125, 0.4375, 0.0625, 0.4375, 0.565, 0.4375, 0.625, 0.4062, 0.625, 0.4062, 0.565, 0.4375, 0.6875, 0.4375, 0.75, 0.4062, 0.75, 0.4062, 0.6875, 0.4375, 0.1875, 0.4375, 0.25, 0.4062, 0.25, 0.4062, 0.1875, 0.4375, 0.625, 0.4375, 0.6875, 0.4062, 0.6875, 0.4062, 0.625, 0.4375, 0.125, 0.4375, 0.1875, 0.4062, 0.1875, 0.4062, 0.125, 0.4375, 0.5, 0.4375, 0.5226, 0.4062, 0.5226, 0.4062, 0.5, 0.4375, 0.0625, 0.4375, 0.125, 0.4062, 0.125, 0.4062, 0.0625, 0.4062, 0.565, 0.4062, 0.625, 0.375, 0.625, 0.375, 0.565, 0.4375, 0.9375, 0.4219, 1.0, 0.4062, 0.9375, 0.4219, 0.0, 0.4375, 0.0625, 0.4062, 0.0625, 0.4375, 0.375, 0.4375, 0.4351, 0.4062, 0.4351, 0.4062, 0.375, 0.4375, 0.875, 0.4375, 0.9375, 0.4062, 0.9375, 0.4062, 0.875, 0.4062, 0.4774, 0.4062, 0.5, 0.375, 0.5, 0.375, 0.4774, 0.4375, 0.8125, 0.4375, 0.875, 0.4062, 0.875, 0.4062, 0.8125, 0.4375, 0.3125, 0.4375, 0.375, 0.4062, 0.375, 0.4062, 0.3125, 0.4375, 0.75, 0.4375, 0.8125, 0.4062, 0.8125, 0.4062, 0.75, 0.4375, 0.25, 0.4375, 0.3125, 0.4062, 0.3125, 0.4062, 0.25, 0.4062, 0.375, 0.4062, 0.4351, 0.375, 0.4351, 0.375, 0.375, 0.4062, 0.875, 0.4062, 0.9375, 0.375, 0.9375, 0.375, 0.875, 0.375, 0.4774, 0.375, 0.5, 0.3437, 0.5, 0.3437, 0.4774, 0.4062, 0.8125, 0.4062, 0.875, 0.375, 0.875, 0.375, 0.8125, 0.4062, 0.3125, 0.4062, 0.375, 0.375, 0.375, 0.375, 0.3125, 0.4062, 0.75, 0.4062, 0.8125, 0.375, 0.8125, 0.375, 0.75, 0.4062, 0.25, 0.4062, 0.3125, 0.375, 0.3125, 0.375, 0.25, 0.4062, 0.6875, 0.4062, 0.75, 0.375, 0.75, 0.375, 0.6875, 0.4062, 0.1875, 0.4062, 0.25, 0.375, 0.25, 0.375, 0.1875, 0.4062, 0.625, 0.4062, 0.6875, 0.375, 0.6875, 0.375, 0.625, 0.4062, 0.125, 0.4062, 0.1875, 0.375, 0.1875, 0.375, 0.125, 0.4062, 0.5, 0.4062, 0.5226, 0.375, 0.5226, 0.375, 0.5, 0.4062, 0.0625, 0.4062, 0.125, 0.375, 0.125, 0.375, 0.0625, 0.375, 0.565, 0.375, 0.625, 0.3438, 0.625, 0.3438, 0.565, 0.4062, 0.9375, 0.3906, 1.0, 0.375, 0.9375, 0.3906, 0.0, 0.4062, 0.0625, 0.375, 0.0625, 0.375, 0.1875, 0.375, 0.25, 0.3438, 0.25, 0.3438, 0.1875, 0.375, 0.625, 0.375, 0.6875, 0.3438, 0.6875, 0.3438, 0.625, 0.375, 0.125, 0.375, 0.1875, 0.3438, 0.1875, 0.3438, 0.125, 0.375, 0.5, 0.375, 0.5226, 0.3437, 0.5226, 0.3437, 0.5, 0.375, 0.0625, 0.375, 0.125, 0.3438, 0.125, 0.3437, 0.0625, 0.3438, 0.565, 0.3438, 0.625, 0.3125, 0.625, 0.3125, 0.565, 0.375, 0.9375, 0.3594, 1.0, 0.3437, 0.9375, 0.3594, 0.0, 0.375, 0.0625, 0.3437, 0.0625, 0.375, 0.375, 0.375, 0.4351, 0.3438, 0.4351, 0.3438, 0.375, 0.375, 0.875, 0.375, 0.9375, 0.3437, 0.9375, 0.3438, 0.875, 0.3437, 0.4774, 0.3437, 0.5, 0.3125, 0.5, 0.3125, 0.4774, 0.375, 0.8125, 0.375, 0.875, 0.3438, 0.875, 0.3438, 0.8125, 0.375, 0.3125, 0.375, 0.375, 0.3438, 0.375, 0.3438, 0.3125, 0.375, 0.75, 0.375, 0.8125, 0.3438, 0.8125, 0.3438, 0.75, 0.375, 0.25, 0.375, 0.3125, 0.3438, 0.3125, 0.3438, 0.25, 0.375, 0.6875, 0.375, 0.75, 0.3438, 0.75, 0.3438, 0.6875, 0.3438, 0.875, 0.3437, 0.9375, 0.3125, 0.9375, 0.3125, 0.875, 0.3125, 0.4774, 0.3125, 0.5, 0.2812, 0.5, 0.2812, 0.4774, 0.3438, 0.8125, 0.3438, 0.875, 0.3125, 0.875, 0.3125, 0.8125, 0.3438, 0.3125, 0.3438, 0.375, 0.3125, 0.375, 0.3125, 0.3125, 0.3438, 0.75, 0.3438, 0.8125, 0.3125, 0.8125, 0.3125, 0.75, 0.3438, 0.25, 0.3438, 0.3125, 0.3125, 0.3125, 0.3125, 0.25, 0.3438, 0.6875, 0.3438, 0.75, 0.3125, 0.75, 0.3125, 0.6875, 0.3438, 0.1875, 0.3438, 0.25, 0.3125, 0.25, 0.3125, 0.1875, 0.3438, 0.625, 0.3438, 0.6875, 0.3125, 0.6875, 0.3125, 0.625, 0.3438, 0.125, 0.3438, 0.1875, 0.3125, 0.1875, 0.3125, 0.125, 0.3437, 0.5, 0.3437, 0.5226, 0.3125, 0.5226, 0.3125, 0.5, 0.3437, 0.0625, 0.3438, 0.125, 0.3125, 0.125, 0.3125, 0.0625, 0.3125, 0.565, 0.3125, 0.625, 0.2812, 0.625, 0.2812, 0.565, 0.3437, 0.9375, 0.3281, 1.0, 0.3125, 0.9375, 0.3281, 0.0, 0.3437, 0.0625, 0.3125, 0.0625, 0.3438, 0.375, 0.3438, 0.4351, 0.3125, 0.4351, 0.3125, 0.375, 0.3125, 0.625, 0.3125, 0.6875, 0.2812, 0.6875, 0.2812, 0.625, 0.3125, 0.125, 0.3125, 0.1875, 0.2812, 0.1875, 0.2812, 0.125, 0.3125, 0.5, 0.3125, 0.5226, 0.2812, 0.5226, 0.2812, 0.5, 0.3125, 0.0625, 0.3125, 0.125, 0.2812, 0.125, 0.2812, 0.0625, 0.2812, 0.565, 0.2812, 0.625, 0.25, 0.625, 0.25, 0.565, 0.3125, 0.9375, 0.2969, 1.0, 0.2812, 0.9375, 0.2969, 0.0, 0.3125, 0.0625, 0.2812, 0.0625, 0.3125, 0.375, 0.3125, 0.4351, 0.2812, 0.4351, 0.2812, 0.375, 0.3125, 0.875, 0.3125, 0.9375, 0.2812, 0.9375, 0.2812, 0.875, 0.2812, 0.4774, 0.2812, 0.5, 0.25, 0.5, 0.25, 0.4774, 0.3125, 0.8125, 0.3125, 0.875, 0.2812, 0.875, 0.2812, 0.8125, 0.3125, 0.3125, 0.3125, 0.375, 0.2812, 0.375, 0.2812, 0.3125, 0.3125, 0.75, 0.3125, 0.8125, 0.2812, 0.8125, 0.2812, 0.75, 0.3125, 0.25, 0.3125, 0.3125, 0.2812, 0.3125, 0.2812, 0.25, 0.3125, 0.6875, 0.3125, 0.75, 0.2812, 0.75, 0.2812, 0.6875, 0.3125, 0.1875, 0.3125, 0.25, 0.2812, 0.25, 0.2812, 0.1875, 0.25, 0.4774, 0.25, 0.5, 0.2187, 0.5, 0.2187, 0.4774, 0.2812, 0.8125, 0.2812, 0.875, 0.25, 0.875, 0.25, 0.8125, 0.2812, 0.3125, 0.2812, 0.375, 0.25, 0.375, 0.25, 0.3125, 0.2812, 0.75, 0.2812, 0.8125, 0.25, 0.8125, 0.25, 0.75, 0.2812, 0.25, 0.2812, 0.3125, 0.25, 0.3125, 0.25, 0.25, 0.2812, 0.6875, 0.2812, 0.75, 0.25, 0.75, 0.25, 0.6875, 0.2812, 0.1875, 0.2812, 0.25, 0.25, 0.25, 0.25, 0.1875, 0.2812, 0.625, 0.2812, 0.6875, 0.25, 0.6875, 0.25, 0.625, 0.2812, 0.125, 0.2812, 0.1875, 0.25, 0.1875, 0.25, 0.125, 0.2812, 0.5, 0.2812, 0.5226, 0.25, 0.5226, 0.25, 0.5, 0.2812, 0.0625, 0.2812, 0.125, 0.25, 0.125, 0.25, 0.0625, 0.25, 0.565, 0.25, 0.625, 0.2188, 0.625, 0.2188, 0.565, 0.2812, 0.9375, 0.2656, 1.0, 0.25, 0.9375, 0.2656, 0.0, 0.2812, 0.0625, 0.25, 0.0625, 0.2812, 0.375, 0.2812, 0.4351, 0.25, 0.4351, 0.25, 0.375, 0.2812, 0.875, 0.2812, 0.9375, 0.25, 0.9375, 0.25, 0.875, 0.25, 0.125, 0.25, 0.1875, 0.2188, 0.1875, 0.2188, 0.125, 0.25, 0.5, 0.25, 0.5226, 0.2187, 0.5226, 0.2187, 0.5, 0.25, 0.0625, 0.25, 0.125, 0.2188, 0.125, 0.2188, 0.0625, 0.2188, 0.565, 0.2188, 0.625, 0.1875, 0.625, 0.1875, 0.565, 0.25, 0.9375, 0.2344, 1.0, 0.2188, 0.9375, 0.2344, 0.0, 0.25, 0.0625, 0.2188, 0.0625, 0.25, 0.375, 0.25, 0.4351, 0.2188, 0.4351, 0.2188, 0.375, 0.25, 0.875, 0.25, 0.9375, 0.2188, 0.9375, 0.2188, 0.875, 0.2187, 0.4774, 0.2187, 0.5, 0.1875, 0.5, 0.1875, 0.4774, 0.25, 0.8125, 0.25, 0.875, 0.2188, 0.875, 0.2188, 0.8125, 0.25, 0.3125, 0.25, 0.375, 0.2188, 0.375, 0.2188, 0.3125, 0.25, 0.75, 0.25, 0.8125, 0.2188, 0.8125, 0.2188, 0.75, 0.25, 0.25, 0.25, 0.3125, 0.2188, 0.3125, 0.2188, 0.25, 0.25, 0.6875, 0.25, 0.75, 0.2188, 0.75, 0.2188, 0.6875, 0.25, 0.1875, 0.25, 0.25, 0.2188, 0.25, 0.2188, 0.1875, 0.25, 0.625, 0.25, 0.6875, 0.2188, 0.6875, 0.2188, 0.625, 0.2188, 0.3125, 0.2188, 0.375, 0.1875, 0.375, 0.1875, 0.3125, 0.2188, 0.75, 0.2188, 0.8125, 0.1875, 0.8125, 0.1875, 0.75, 0.2188, 0.25, 0.2188, 0.3125, 0.1875, 0.3125, 0.1875, 0.25, 0.2188, 0.6875, 0.2188, 0.75, 0.1875, 0.75, 0.1875, 0.6875, 0.2188, 0.1875, 0.2188, 0.25, 0.1875, 0.25, 0.1875, 0.1875, 0.2188, 0.625, 0.2188, 0.6875, 0.1875, 0.6875, 0.1875, 0.625, 0.2188, 0.125, 0.2188, 0.1875, 0.1875, 0.1875, 0.1875, 0.125, 0.2187, 0.5, 0.2187, 0.5226, 0.1875, 0.5226, 0.1875, 0.5, 0.2188, 0.0625, 0.2188, 0.125, 0.1875, 0.125, 0.1875, 0.0625, 0.1875, 0.565, 0.1875, 0.625, 0.1563, 0.625, 0.1563, 0.565, 0.2188, 0.9375, 0.2031, 1.0, 0.1875, 0.9375, 0.2031, 0.0, 0.2188, 0.0625, 0.1875, 0.0625, 0.2188, 0.375, 0.2188, 0.4351, 0.1875, 0.4351, 0.1875, 0.375, 0.2188, 0.875, 0.2188, 0.9375, 0.1875, 0.9375, 0.1875, 0.875, 0.1875, 0.4774, 0.1875, 0.5, 0.1562, 0.5, 0.1562, 0.4774, 0.2188, 0.8125, 0.2188, 0.875, 0.1875, 0.875, 0.1875, 0.8125, 0.1875, 0.0625, 0.1875, 0.125, 0.1563, 0.125, 0.1563, 0.0625, 0.1563, 0.565, 0.1563, 0.625, 0.125, 0.625, 0.125, 0.565, 0.1875, 0.9375, 0.1719, 1.0, 0.1563, 0.9375, 0.1719, 0.0, 0.1875, 0.0625, 0.1563, 0.0625, 0.1875, 0.375, 0.1875, 0.4351, 0.1563, 0.4351, 0.1562, 0.375, 0.1875, 0.875, 0.1875, 0.9375, 0.1563, 0.9375, 0.1563, 0.875, 0.1562, 0.4774, 0.1562, 0.5, 0.125, 0.5, 0.125, 0.4774, 0.1875, 0.8125, 0.1875, 0.875, 0.1563, 0.875, 0.1562, 0.8125, 0.1875, 0.3125, 0.1875, 0.375, 0.1562, 0.375, 0.1563, 0.3125, 0.1875, 0.75, 0.1875, 0.8125, 0.1562, 0.8125, 0.1563, 0.75, 0.1875, 0.25, 0.1875, 0.3125, 0.1563, 0.3125, 0.1563, 0.25, 0.1875, 0.6875, 0.1875, 0.75, 0.1563, 0.75, 0.1563, 0.6875, 0.1875, 0.1875, 0.1875, 0.25, 0.1563, 0.25, 0.1562, 0.1875, 0.1875, 0.625, 0.1875, 0.6875, 0.1563, 0.6875, 0.1563, 0.625, 0.1875, 0.125, 0.1875, 0.1875, 0.1562, 0.1875, 0.1563, 0.125, 0.1875, 0.5, 0.1875, 0.5226, 0.1562, 0.5226, 0.1562, 0.5, 0.1563, 0.75, 0.1562, 0.8125, 0.125, 0.8125, 0.125, 0.75, 0.1563, 0.25, 0.1563, 0.3125, 0.125, 0.3125, 0.125, 0.25, 0.1563, 0.6875, 0.1563, 0.75, 0.125, 0.75, 0.125, 0.6875, 0.1562, 0.1875, 0.1563, 0.25, 0.125, 0.25, 0.125, 0.1875, 0.1563, 0.625, 0.1563, 0.6875, 0.125, 0.6875, 0.125, 0.625, 0.1563, 0.125, 0.1562, 0.1875, 0.125, 0.1875, 0.125, 0.125, 0.1562, 0.5, 0.1562, 0.5226, 0.125, 0.5226, 0.125, 0.5, 0.1563, 0.0625, 0.1563, 0.125, 0.125, 0.125, 0.125, 0.0625, 0.125, 0.565, 0.125, 0.625, 0.09375, 0.625, 0.09375, 0.565, 0.1563, 0.9375, 0.1406, 1.0, 0.125, 0.9375, 0.1406, 0.0, 0.1563, 0.0625, 0.125, 0.0625, 0.1562, 0.375, 0.1563, 0.4351, 0.125, 0.4351, 0.125, 0.375, 0.1563, 0.875, 0.1563, 0.9375, 0.125, 0.9375, 0.125, 0.875, 0.125, 0.4774, 0.125, 0.5, 0.09375, 0.5, 0.09375, 0.4774, 0.1562, 0.8125, 0.1563, 0.875, 0.125, 0.875, 0.125, 0.8125, 0.1563, 0.3125, 0.1562, 0.375, 0.125, 0.375, 0.125, 0.3125, 0.09375, 0.565, 0.09375, 0.625, 0.0625, 0.625, 0.0625, 0.565, 0.125, 0.9375, 0.1094, 1.0, 0.09375, 0.9375, 0.1094, 0.0, 0.125, 0.0625, 0.09375, 0.0625, 0.125, 0.375, 0.125, 0.4351, 0.09375, 0.4351, 0.09375, 0.375, 0.125, 0.875, 0.125, 0.9375, 0.09375, 0.9375, 0.09375, 0.875, 0.09375, 0.4774, 0.09375, 0.5, 0.0625, 0.5, 0.0625, 0.4774, 0.125, 0.8125, 0.125, 0.875, 0.09375, 0.875, 0.09375, 0.8125, 0.125, 0.3125, 0.125, 0.375, 0.09375, 0.375, 0.09375, 0.3125, 0.125, 0.75, 0.125, 0.8125, 0.09375, 0.8125, 0.09375, 0.75, 0.125, 0.25, 0.125, 0.3125, 0.09375, 0.3125, 0.09375, 0.25, 0.125, 0.6875, 0.125, 0.75, 0.09375, 0.75, 0.09375, 0.6875, 0.125, 0.1875, 0.125, 0.25, 0.09375, 0.25, 0.09375, 0.1875, 0.125, 0.625, 0.125, 0.6875, 0.09375, 0.6875, 0.09375, 0.625, 0.125, 0.125, 0.125, 0.1875, 0.09375, 0.1875, 0.09375, 0.125, 0.125, 0.5, 0.125, 0.5226, 0.09375, 0.5226, 0.09375, 0.5, 0.125, 0.0625, 0.125, 0.125, 0.09375, 0.125, 0.09375, 0.0625, 0.09375, 0.25, 0.09375, 0.3125, 0.0625, 0.3125, 0.0625, 0.25, 0.09375, 0.6875, 0.09375, 0.75, 0.0625, 0.75, 0.0625, 0.6875, 0.09375, 0.1875, 0.09375, 0.25, 0.0625, 0.25, 0.0625, 0.1875, 0.09375, 0.625, 0.09375, 0.6875, 0.0625, 0.6875, 0.0625, 0.625, 0.09375, 0.125, 0.09375, 0.1875, 0.0625, 0.1875, 0.0625, 0.125, 0.09375, 0.5, 0.09375, 0.5226, 0.0625, 0.5226, 0.0625, 0.5, 0.09375, 0.0625, 0.09375, 0.125, 0.0625, 0.125, 0.0625, 0.0625, 0.0625, 0.565, 0.0625, 0.625, 0.03125, 0.625, 0.03125, 0.565, 0.09375, 0.9375, 0.07813, 1.0, 0.0625, 0.9375, 0.07813, 0.0, 0.09375, 0.0625, 0.0625, 0.0625, 0.09375, 0.375, 0.09375, 0.4351, 0.0625, 0.4351, 0.0625, 0.375, 0.09375, 0.875, 0.09375, 0.9375, 0.0625, 0.9375, 0.0625, 0.875, 0.0625, 0.4774, 0.0625, 0.5, 0.03125, 0.5, 0.03125, 0.4774, 0.09375, 0.8125, 0.09375, 0.875, 0.0625, 0.875, 0.0625, 0.8125, 0.09375, 0.3125, 0.09375, 0.375, 0.0625, 0.375, 0.0625, 0.3125, 0.09375, 0.75, 0.09375, 0.8125, 0.0625, 0.8125, 0.0625, 0.75, 0.0625, 0.9375, 0.04688, 1.0, 0.03125, 0.9375, 0.04688, 0.0, 0.0625, 0.0625, 0.03125, 0.0625, 0.0625, 0.375, 0.0625, 0.4351, 0.03125, 0.4351, 0.03125, 0.375, 0.0625, 0.875, 0.0625, 0.9375, 0.03125, 0.9375, 0.03125, 0.875, 0.03125, 0.4774, 0.03125, 0.5, 0.0, 0.5, 0.0, 0.4774, 0.0625, 0.8125, 0.0625, 0.875, 0.03125, 0.875, 0.03125, 0.8125, 0.0625, 0.3125, 0.0625, 0.375, 0.03125, 0.375, 0.03125, 0.3125, 0.0625, 0.75, 0.0625, 0.8125, 0.03125, 0.8125, 0.03125, 0.75, 0.0625, 0.25, 0.0625, 0.3125, 0.03125, 0.3125, 0.03125, 0.25, 0.0625, 0.6875, 0.0625, 0.75, 0.03125, 0.75, 0.03125, 0.6875, 0.0625, 0.1875, 0.0625, 0.25, 0.03125, 0.25, 0.03125, 0.1875, 0.0625, 0.625, 0.0625, 0.6875, 0.03125, 0.6875, 0.03125, 0.625, 0.0625, 0.125, 0.0625, 0.1875, 0.03125, 0.1875, 0.03125, 0.125, 0.0625, 0.5, 0.0625, 0.5226, 0.03125, 0.5226, 0.03125, 0.5, 0.0625, 0.0625, 0.0625, 0.125, 0.03125, 0.125, 0.03125, 0.0625, 0.03125, 0.565, 0.03125, 0.625, 2.98e-08, 0.625, 1.182e-09, 0.565, 0.03125, 0.6875, 0.03125, 0.75, 2.98e-08, 0.75, 2.98e-08, 0.6875, 0.03125, 0.1875, 0.03125, 0.25, 2.98e-08, 0.25, 0.0, 0.1875, 0.03125, 0.625, 0.03125, 0.6875, 2.98e-08, 0.6875, 2.98e-08, 0.625, 0.03125, 0.125, 0.03125, 0.1875, 0.0, 0.1875, 2.98e-08, 0.125, 0.03125, 0.5, 0.03125, 0.5226, 0.0, 0.5226, 0.0, 0.5, 0.03125, 0.0625, 0.03125, 0.125, 2.98e-08, 0.125, 8.941e-08, 0.0625, 1.0, 0.565, 1.0, 0.625, 0.9688, 0.625, 0.9688, 0.565, 0.03125, 0.9375, 0.01563, 1.0, 8.941e-08, 0.9375, 0.01563, 0.0, 0.03125, 0.0625, 8.941e-08, 0.0625, 0.03125, 0.375, 0.03125, 0.4351, 0.0, 0.4351, 0.0, 0.375, 0.03125, 0.875, 0.03125, 0.9375, 8.941e-08, 0.9375, 2.98e-08, 0.875, 1.0, 0.4774, 1.0, 0.5, 0.9687, 0.5, 0.9687, 0.4774, 0.03125, 0.8125, 0.03125, 0.875, 2.98e-08, 0.875, 0.0, 0.8125, 0.03125, 0.3125, 0.03125, 0.375, 0.0, 0.375, 2.98e-08, 0.3125, 0.03125, 0.75, 0.03125, 0.8125, 0.0, 0.8125, 2.98e-08, 0.75, 0.03125, 0.25, 0.03125, 0.3125, 2.98e-08, 0.3125, 2.98e-08, 0.25, 1.0, 0.375, 1.0, 0.4351, 0.9688, 0.4351, 0.9687, 0.375, 1.0, 0.875, 1.0, 0.9375, 0.9688, 0.9375, 0.9688, 0.875, 0.9687, 0.4774, 0.9687, 0.5, 0.9375, 0.5, 0.9375, 0.4774, 1.0, 0.8125, 1.0, 0.875, 0.9688, 0.875, 0.9688, 0.8125, 1.0, 0.3125, 1.0, 0.375, 0.9687, 0.375, 0.9688, 0.3125, 1.0, 0.75, 1.0, 0.8125, 0.9688, 0.8125, 0.9688, 0.75, 1.0, 0.25, 1.0, 0.3125, 0.9688, 0.3125, 0.9688, 0.25, 1.0, 0.6875, 1.0, 0.75, 0.9688, 0.75, 0.9688, 0.6875, 1.0, 0.1875, 1.0, 0.25, 0.9688, 0.25, 0.9688, 0.1875, 1.0, 0.625, 1.0, 0.6875, 0.9688, 0.6875, 0.9688, 0.625, 1.0, 0.125, 1.0, 0.1875, 0.9688, 0.1875, 0.9688, 0.125, 1.0, 0.5, 1.0, 0.5226, 0.9687, 0.5226, 0.9687, 0.5, 1.0, 0.0625, 1.0, 0.125, 0.9688, 0.125, 0.9688, 0.0625, 0.9688, 0.565, 0.9688, 0.625, 0.9375, 0.625, 0.9375, 0.565, 1.0, 0.9375, 0.9844, 1.0, 0.9688, 0.9375, 0.9844, 0.0, 1.0, 0.0625, 0.9688, 0.0625, 0.9688, 0.1875, 0.9688, 0.25, 0.9375, 0.25, 0.9375, 0.1875, 0.9688, 0.625, 0.9688, 0.6875, 0.9375, 0.6875, 0.9375, 0.625, 0.9688, 0.125, 0.9688, 0.1875, 0.9375, 0.1875, 0.9375, 0.125, 0.9687, 0.5, 0.9687, 0.5226, 0.9375, 0.5226, 0.9375, 0.5, 0.9688, 0.0625, 0.9688, 0.125, 0.9375, 0.125, 0.9375, 0.0625, 0.9375, 0.565, 0.9375, 0.625, 0.9062, 0.625, 0.9062, 0.565, 0.9688, 0.9375, 0.9531, 1.0, 0.9375, 0.9375, 0.9531, 0.0, 0.9688, 0.0625, 0.9375, 0.0625, 0.9687, 0.375, 0.9688, 0.4351, 0.9375, 0.4351, 0.9375, 0.375, 0.9688, 0.875, 0.9688, 0.9375, 0.9375, 0.9375, 0.9375, 0.875, 0.9375, 0.4774, 0.9375, 0.5, 0.9062, 0.5, 0.9062, 0.4774, 0.9688, 0.8125, 0.9688, 0.875, 0.9375, 0.875, 0.9375, 0.8125, 0.9688, 0.3125, 0.9687, 0.375, 0.9375, 0.375, 0.9375, 0.3125, 0.9688, 0.75, 0.9688, 0.8125, 0.9375, 0.8125, 0.9375, 0.75, 0.9688, 0.25, 0.9688, 0.3125, 0.9375, 0.3125, 0.9375, 0.25, 0.9688, 0.6875, 0.9688, 0.75, 0.9375, 0.75, 0.9375, 0.6875, 0.9062, 0.4774, 0.9062, 0.5, 0.875, 0.5, 0.875, 0.4774, 0.9375, 0.8125, 0.9375, 0.875, 0.9062, 0.875, 0.9062, 0.8125, 0.9375, 0.3125, 0.9375, 0.375, 0.9062, 0.375, 0.9062, 0.3125, 0.9375, 0.75, 0.9375, 0.8125, 0.9062, 0.8125, 0.9062, 0.75, 0.9375, 0.25, 0.9375, 0.3125, 0.9062, 0.3125, 0.9062, 0.25, 0.9375, 0.6875, 0.9375, 0.75, 0.9062, 0.75, 0.9062, 0.6875, 0.9375, 0.1875, 0.9375, 0.25, 0.9062, 0.25, 0.9062, 0.1875, 0.9375, 0.625, 0.9375, 0.6875, 0.9062, 0.6875, 0.9062, 0.625, 0.9375, 0.125, 0.9375, 0.1875, 0.9062, 0.1875, 0.9062, 0.125, 0.9375, 0.5, 0.9375, 0.5226, 0.9062, 0.5226, 0.9062, 0.5, 0.9375, 0.0625, 0.9375, 0.125, 0.9062, 0.125, 0.9062, 0.0625, 0.9062, 0.565, 0.9062, 0.625, 0.875, 0.625, 0.875, 0.565, 0.9375, 0.9375, 0.9219, 1.0, 0.9062, 0.9375, 0.9219, 0.0, 0.9375, 0.0625, 0.9062, 0.0625, 0.9375, 0.375, 0.9375, 0.4351, 0.9062, 0.4351, 0.9062, 0.375, 0.9375, 0.875, 0.9375, 0.9375, 0.9062, 0.9375, 0.9062, 0.875, 0.9062, 0.125, 0.9062, 0.1875, 0.875, 0.1875, 0.875, 0.125, 0.9062, 0.5, 0.9062, 0.5226, 0.875, 0.5226, 0.875, 0.5, 0.9062, 0.0625, 0.9062, 0.125, 0.875, 0.125, 0.875, 0.0625, 0.875, 0.565, 0.875, 0.625, 0.8438, 0.625, 0.8438, 0.565, 0.9062, 0.9375, 0.8906, 1.0, 0.875, 0.9375, 0.8906, 0.0, 0.9062, 0.0625, 0.875, 0.0625, 0.9062, 0.375, 0.9062, 0.4351, 0.875, 0.4351, 0.875, 0.375, 0.9062, 0.875, 0.9062, 0.9375, 0.875, 0.9375, 0.875, 0.875, 0.875, 0.4774, 0.875, 0.5, 0.8437, 0.5, 0.8437, 0.4774, 0.9062, 0.8125, 0.9062, 0.875, 0.875, 0.875, 0.875, 0.8125, 0.9062, 0.3125, 0.9062, 0.375, 0.875, 0.375, 0.875, 0.3125, 0.9062, 0.75, 0.9062, 0.8125, 0.875, 0.8125, 0.875, 0.75, 0.9062, 0.25, 0.9062, 0.3125, 0.875, 0.3125, 0.875, 0.25, 0.9062, 0.6875, 0.9062, 0.75, 0.875, 0.75, 0.875, 0.6875, 0.9062, 0.1875, 0.9062, 0.25, 0.875, 0.25, 0.875, 0.1875, 0.9062, 0.625, 0.9062, 0.6875, 0.875, 0.6875, 0.875, 0.625, 0.875, 0.8125, 0.875, 0.875, 0.8438, 0.875, 0.8438, 0.8125, 0.875, 0.3125, 0.875, 0.375, 0.8438, 0.375, 0.8438, 0.3125, 0.875, 0.75, 0.875, 0.8125, 0.8438, 0.8125, 0.8438, 0.75, 0.875, 0.25, 0.875, 0.3125, 0.8438, 0.3125, 0.8438, 0.25, 0.875, 0.6875, 0.875, 0.75, 0.8438, 0.75, 0.8438, 0.6875, 0.875, 0.1875, 0.875, 0.25, 0.8438, 0.25, 0.8438, 0.1875, 0.875, 0.625, 0.875, 0.6875, 0.8438, 0.6875, 0.8438, 0.625, 0.875, 0.125, 0.875, 0.1875, 0.8438, 0.1875, 0.8438, 0.125, 0.875, 0.5, 0.875, 0.5226, 0.8437, 0.5226, 0.8437, 0.5, 0.875, 0.0625, 0.875, 0.125, 0.8438, 0.125, 0.8438, 0.0625, 0.8438, 0.565, 0.8438, 0.625, 0.8125, 0.625, 0.8125, 0.565, 0.875, 0.9375, 0.8594, 1.0, 0.8438, 0.9375, 0.8594, 0.0, 0.875, 0.0625, 0.8438, 0.0625, 0.875, 0.375, 0.875, 0.4351, 0.8437, 0.4351, 0.8438, 0.375, 0.875, 0.875, 0.875, 0.9375, 0.8438, 0.9375, 0.8438, 0.875, 0.8437, 0.4774, 0.8437, 0.5, 0.8125, 0.5, 0.8125, 0.4774, 0.8437, 0.5, 0.8437, 0.5226, 0.8125, 0.5226, 0.8125, 0.5, 0.8438, 0.0625, 0.8438, 0.125, 0.8125, 0.125, 0.8125, 0.0625, 0.8125, 0.565, 0.8125, 0.625, 0.7812, 0.625, 0.7812, 0.565, 0.8438, 0.9375, 0.8281, 1.0, 0.8125, 0.9375, 0.8281, 0.0, 0.8438, 0.0625, 0.8125, 0.0625, 0.8438, 0.375, 0.8438, 0.4351, 0.8125, 0.4351, 0.8125, 0.375, 0.8438, 0.875, 0.8438, 0.9375, 0.8125, 0.9375, 0.8125, 0.875, 0.8125, 0.4774, 0.8125, 0.5, 0.7812, 0.5, 0.7812, 0.4774, 0.8438, 0.8125, 0.8438, 0.875, 0.8125, 0.875, 0.8125, 0.8125, 0.8438, 0.3125, 0.8438, 0.375, 0.8125, 0.375, 0.8125, 0.3125, 0.8438, 0.75, 0.8438, 0.8125, 0.8125, 0.8125, 0.8125, 0.75, 0.8438, 0.25, 0.8438, 0.3125, 0.8125, 0.3125, 0.8125, 0.25, 0.8438, 0.6875, 0.8438, 0.75, 0.8125, 0.75, 0.8125, 0.6875, 0.8438, 0.1875, 0.8438, 0.25, 0.8125, 0.25, 0.8125, 0.1875, 0.8438, 0.625, 0.8438, 0.6875, 0.8125, 0.6875, 0.8125, 0.625, 0.8438, 0.125, 0.8438, 0.1875, 0.8125, 0.1875, 0.8125, 0.125, 0.8125, 0.3125, 0.8125, 0.375, 0.7812, 0.375, 0.7812, 0.3125, 0.8125, 0.75, 0.8125, 0.8125, 0.7812, 0.8125, 0.7812, 0.75, 0.8125, 0.25, 0.8125, 0.3125, 0.7812, 0.3125, 0.7812, 0.25, 0.8125, 0.6875, 0.8125, 0.75, 0.7812, 0.75, 0.7812, 0.6875, 0.8125, 0.1875, 0.8125, 0.25, 0.7812, 0.25, 0.7812, 0.1875, 0.8125, 0.625, 0.8125, 0.6875, 0.7812, 0.6875, 0.7812, 0.625, 0.8125, 0.125, 0.8125, 0.1875, 0.7812, 0.1875, 0.7812, 0.125, 0.8125, 0.5, 0.8125, 0.5226, 0.7812, 0.5226, 0.7812, 0.5, 0.8125, 0.0625, 0.8125, 0.125, 0.7812, 0.125, 0.7812, 0.0625, 0.8125, 0.9375, 0.7969, 1.0, 0.7812, 0.9375, 0.7969, 0.0, 0.8125, 0.0625, 0.7812, 0.0625, 0.8125, 0.375, 0.8125, 0.4351, 0.7812, 0.4351, 0.7812, 0.375, 0.8125, 0.875, 0.8125, 0.9375, 0.7812, 0.9375, 0.7812, 0.875, 0.7812, 0.4774, 0.7812, 0.5, 0.75, 0.5, 0.75, 0.4774, 0.8125, 0.8125, 0.8125, 0.875, 0.7812, 0.875, 0.7812, 0.8125, 0.7812, 0.0625, 0.7812, 0.125, 0.75, 0.125, 0.75, 0.0625, 0.7188, 0.565, 0.7188, 0.625, 0.6875, 0.625, 0.6875, 0.565, 0.7812, 0.9375, 0.7656, 1.0, 0.75, 0.9375, 0.7656, 0.0, 0.7812, 0.0625, 0.75, 0.0625, 0.7812, 0.375, 0.7812, 0.4351, 0.75, 0.4351, 0.75, 0.375, 0.7812, 0.875, 0.7812, 0.9375, 0.75, 0.9375, 0.75, 0.875, 0.7812, 0.8125, 0.7812, 0.875, 0.75, 0.875, 0.75, 0.8125, 0.7812, 0.3125, 0.7812, 0.375, 0.75, 0.375, 0.75, 0.3125, 0.7812, 0.75, 0.7812, 0.8125, 0.75, 0.8125, 0.75, 0.75, 0.7812, 0.25, 0.7812, 0.3125, 0.75, 0.3125, 0.75, 0.25, 0.7812, 0.6875, 0.7812, 0.75, 0.75, 0.75, 0.75, 0.6875, 0.7812, 0.1875, 0.7812, 0.25, 0.75, 0.25, 0.75, 0.1875, 0.7812, 0.625, 0.7812, 0.6875, 0.75, 0.6875, 0.75, 0.625, 0.7812, 0.125, 0.7812, 0.1875, 0.75, 0.1875, 0.75, 0.125, 0.75, 0.565, 0.75, 0.625, 0.7188, 0.625, 0.7188, 0.565, 0.6875, 0.4351, 0.7188, 0.4351, 0.7188, 0.4365, 0.6875, 0.4365, 0.6875, 0.4365, 0.7188, 0.4365, 0.7188, 0.4544, 0.6875, 0.4544, 0.6875, 0.4544, 0.7188, 0.4544, 0.7188, 0.4774, 0.6875, 0.4774, 0.6875, 0.4774, 0.6562, 0.4774, 0.6562, 0.4544, 0.6875, 0.4544, 0.6875, 0.4544, 0.6562, 0.4544, 0.6562, 0.4365, 0.6875, 0.4365, 0.6875, 0.4365, 0.6562, 0.4365, 0.6562, 0.4351, 0.6875, 0.4351, 0.625, 0.4351, 0.6562, 0.4351, 0.6562, 0.4365, 0.625, 0.4365, 0.625, 0.4365, 0.6562, 0.4365, 0.6562, 0.4544, 0.625, 0.4544, 0.625, 0.4544, 0.6562, 0.4544, 0.6562, 0.4774, 0.625, 0.4774, 0.5938, 0.4351, 0.625, 0.4351, 0.625, 0.4365, 0.5938, 0.4365, 0.5938, 0.4365, 0.625, 0.4365, 0.625, 0.4544, 0.5938, 0.4544, 0.5938, 0.4544, 0.625, 0.4544, 0.625, 0.4774, 0.5938, 0.4774, 0.5625, 0.4351, 0.5938, 0.4351, 0.5938, 0.4365, 0.5625, 0.4365, 0.5625, 0.4365, 0.5938, 0.4365, 0.5938, 0.4544, 0.5625, 0.4544, 0.5625, 0.4544, 0.5938, 0.4544, 0.5938, 0.4774, 0.5625, 0.4774, 0.5312, 0.4351, 0.5625, 0.4351, 0.5625, 0.4365, 0.5312, 0.4365, 0.5312, 0.4365, 0.5625, 0.4365, 0.5625, 0.4544, 0.5312, 0.4544, 0.5312, 0.4544, 0.5625, 0.4544, 0.5625, 0.4774, 0.5312, 0.4774, 0.5, 0.4351, 0.5312, 0.4351, 0.5312, 0.4365, 0.5, 0.4365, 0.5, 0.4365, 0.5312, 0.4365, 0.5312, 0.4544, 0.5, 0.4544, 0.5, 0.4544, 0.5312, 0.4544, 0.5312, 0.4774, 0.5, 0.4774, 0.4688, 0.4351, 0.5, 0.4351, 0.5, 0.4365, 0.4688, 0.4365, 0.4688, 0.4365, 0.5, 0.4365, 0.5, 0.4544, 0.4688, 0.4544, 0.4688, 0.4544, 0.5, 0.4544, 0.5, 0.4774, 0.4688, 0.4774, 0.4375, 0.4351, 0.4688, 0.4351, 0.4688, 0.4365, 0.4375, 0.4365, 0.4375, 0.4365, 0.4688, 0.4365, 0.4688, 0.4544, 0.4375, 0.4544, 0.4375, 0.4544, 0.4688, 0.4544, 0.4687, 0.4774, 0.4375, 0.4774, 0.4062, 0.4351, 0.4375, 0.4351, 0.4375, 0.4365, 0.4062, 0.4365, 0.4062, 0.4365, 0.4375, 0.4365, 0.4375, 0.4544, 0.4062, 0.4544, 0.4062, 0.4544, 0.4375, 0.4544, 0.4375, 0.4774, 0.4062, 0.4774, 0.375, 0.4351, 0.4062, 0.4351, 0.4062, 0.4365, 0.375, 0.4365, 0.375, 0.4365, 0.4062, 0.4365, 0.4062, 0.4544, 0.375, 0.4544, 0.375, 0.4544, 0.4062, 0.4544, 0.4062, 0.4774, 0.375, 0.4774, 0.3438, 0.4351, 0.375, 0.4351, 0.375, 0.4365, 0.3438, 0.4365, 0.3438, 0.4365, 0.375, 0.4365, 0.375, 0.4544, 0.3437, 0.4544, 0.3437, 0.4544, 0.375, 0.4544, 0.375, 0.4774, 0.3437, 0.4774, 0.3437, 0.4774, 0.3125, 0.4774, 0.3125, 0.4544, 0.3437, 0.4544, 0.3437, 0.4544, 0.3125, 0.4544, 0.3125, 0.4365, 0.3438, 0.4365, 0.3438, 0.4365, 0.3125, 0.4365, 0.3125, 0.4351, 0.3438, 0.4351, 0.2812, 0.4351, 0.3125, 0.4351, 0.3125, 0.4365, 0.2812, 0.4365, 0.2812, 0.4365, 0.3125, 0.4365, 0.3125, 0.4544, 0.2812, 0.4544, 0.2812, 0.4544, 0.3125, 0.4544, 0.3125, 0.4774, 0.2812, 0.4774, 0.2812, 0.4774, 0.25, 0.4774, 0.25, 0.4544, 0.2812, 0.4544, 0.2812, 0.4544, 0.25, 0.4544, 0.25, 0.4365, 0.2812, 0.4365, 0.2812, 0.4365, 0.25, 0.4365, 0.25, 0.4351, 0.2812, 0.4351, 0.2188, 0.4351, 0.25, 0.4351, 0.25, 0.4365, 0.2188, 0.4365, 0.2188, 0.4365, 0.25, 0.4365, 0.25, 0.4544, 0.2187, 0.4544, 0.2187, 0.4544, 0.25, 0.4544, 0.25, 0.4774, 0.2187, 0.4774, 0.1875, 0.4351, 0.2188, 0.4351, 0.2188, 0.4365, 0.1875, 0.4365, 0.1875, 0.4365, 0.2188, 0.4365, 0.2187, 0.4544, 0.1875, 0.4544, 0.1875, 0.4544, 0.2187, 0.4544, 0.2187, 0.4774, 0.1875, 0.4774, 0.1563, 0.4351, 0.1875, 0.4351, 0.1875, 0.4365, 0.1563, 0.4365, 0.1563, 0.4365, 0.1875, 0.4365, 0.1875, 0.4544, 0.1562, 0.4544, 0.1562, 0.4544, 0.1875, 0.4544, 0.1875, 0.4774, 0.1562, 0.4774, 0.125, 0.4351, 0.1563, 0.4351, 0.1563, 0.4365, 0.125, 0.4365, 0.125, 0.4365, 0.1563, 0.4365, 0.1562, 0.4544, 0.125, 0.4544, 0.125, 0.4544, 0.1562, 0.4544, 0.1562, 0.4774, 0.125, 0.4774, 0.09375, 0.4351, 0.125, 0.4351, 0.125, 0.4365, 0.09375, 0.4365, 0.09375, 0.4365, 0.125, 0.4365, 0.125, 0.4544, 0.09375, 0.4544, 0.09375, 0.4544, 0.125, 0.4544, 0.125, 0.4774, 0.09375, 0.4774, 0.0625, 0.4351, 0.09375, 0.4351, 0.09375, 0.4365, 0.0625, 0.4365, 0.0625, 0.4365, 0.09375, 0.4365, 0.09375, 0.4544, 0.0625, 0.4544, 0.0625, 0.4544, 0.09375, 0.4544, 0.09375, 0.4774, 0.0625, 0.4774, 0.03125, 0.4351, 0.0625, 0.4351, 0.0625, 0.4365, 0.03125, 0.4365, 0.03125, 0.4365, 0.0625, 0.4365, 0.0625, 0.4544, 0.03125, 0.4544, 0.03125, 0.4544, 0.0625, 0.4544, 0.0625, 0.4774, 0.03125, 0.4774, 0.0, 0.4351, 0.03125, 0.4351, 0.03125, 0.4365, 9.706e-06, 0.4365, 9.706e-06, 0.4365, 0.03125, 0.4365, 0.03125, 0.4544, 4.979e-05, 0.4544, 4.979e-05, 0.4544, 0.03125, 0.4544, 0.03125, 0.4774, 0.0, 0.4774, 0.9688, 0.4351, 1.0, 0.4351, 1.0, 0.4365, 0.9688, 0.4365, 0.9688, 0.4365, 1.0, 0.4365, 1.0, 0.4544, 0.9688, 0.4544, 0.9688, 0.4544, 1.0, 0.4544, 1.0, 0.4774, 0.9687, 0.4774, 0.9375, 0.4351, 0.9688, 0.4351, 0.9688, 0.4365, 0.9375, 0.4365, 0.9375, 0.4365, 0.9688, 0.4365, 0.9688, 0.4544, 0.9375, 0.4544, 0.9375, 0.4544, 0.9688, 0.4544, 0.9687, 0.4774, 0.9375, 0.4774, 0.9375, 0.4774, 0.9062, 0.4774, 0.9062, 0.4544, 0.9375, 0.4544, 0.9375, 0.4544, 0.9062, 0.4544, 0.9062, 0.4365, 0.9375, 0.4365, 0.9375, 0.4365, 0.9062, 0.4365, 0.9062, 0.4351, 0.9375, 0.4351, 0.875, 0.4351, 0.9062, 0.4351, 0.9062, 0.4365, 0.875, 0.4365, 0.875, 0.4365, 0.9062, 0.4365, 0.9062, 0.4544, 0.875, 0.4544, 0.875, 0.4544, 0.9062, 0.4544, 0.9062, 0.4774, 0.875, 0.4774, 0.8437, 0.4351, 0.875, 0.4351, 0.875, 0.4365, 0.8437, 0.4365, 0.8437, 0.4365, 0.875, 0.4365, 0.875, 0.4544, 0.8437, 0.4544, 0.8437, 0.4544, 0.875, 0.4544, 0.875, 0.4774, 0.8437, 0.4774, 0.8125, 0.4351, 0.8438, 0.4351, 0.8437, 0.4365, 0.8125, 0.4365, 0.8125, 0.4365, 0.8437, 0.4365, 0.8437, 0.4544, 0.8125, 0.4544, 0.8125, 0.4544, 0.8437, 0.4544, 0.8437, 0.4774, 0.8125, 0.4774, 0.7812, 0.4351, 0.8125, 0.4351, 0.8125, 0.4365, 0.7812, 0.4365, 0.7812, 0.4365, 0.8125, 0.4365, 0.8125, 0.4544, 0.7812, 0.4544, 0.7812, 0.4544, 0.8125, 0.4544, 0.8125, 0.4774, 0.7812, 0.4774, 0.75, 0.4351, 0.7812, 0.4351, 0.7812, 0.4365, 0.75, 0.4365, 0.75, 0.4365, 0.7812, 0.4365, 0.7812, 0.4544, 0.75, 0.4544, 0.75, 0.4544, 0.7812, 0.4544, 0.7812, 0.4774, 0.75, 0.4774, 0.7188, 0.4351, 0.75, 0.4351, 0.75, 0.4365, 0.7188, 0.4365, 0.7188, 0.4365, 0.75, 0.4365, 0.75, 0.4544, 0.7188, 0.4544, 0.7188, 0.4544, 0.75, 0.4544, 0.75, 0.4774, 0.7188, 0.4774, 0.7188, 0.4774, 0.7188, 0.5, 0.6875, 0.5, 0.6875, 0.4774, 0.7188, 0.5226, 0.75, 0.5226, 0.75, 0.5456, 0.7188, 0.5456, 0.7188, 0.5456, 0.75, 0.5456, 0.75, 0.5635, 0.7188, 0.5635, 0.7188, 0.5635, 0.75, 0.5635, 0.75, 0.565, 0.7188, 0.565, 0.6875, 0.5226, 0.7188, 0.5226, 0.7188, 0.5456, 0.6875, 0.5456, 0.6875, 0.5456, 0.7188, 0.5456, 0.7188, 0.5635, 0.6875, 0.5635, 0.6875, 0.5635, 0.7188, 0.5635, 0.7188, 0.565, 0.6875, 0.565, 0.6562, 0.5226, 0.6875, 0.5226, 0.6875, 0.5456, 0.6562, 0.5456, 0.6562, 0.5456, 0.6875, 0.5456, 0.6875, 0.5635, 0.6562, 0.5635, 0.6562, 0.5635, 0.6875, 0.5635, 0.6875, 0.565, 0.6562, 0.565, 0.625, 0.5226, 0.6562, 0.5226, 0.6562, 0.5456, 0.625, 0.5456, 0.625, 0.5456, 0.6562, 0.5456, 0.6562, 0.5635, 0.625, 0.5635, 0.625, 0.5635, 0.6562, 0.5635, 0.6562, 0.565, 0.625, 0.565, 0.5938, 0.5226, 0.625, 0.5226, 0.625, 0.5456, 0.5938, 0.5456, 0.5938, 0.5456, 0.625, 0.5456, 0.625, 0.5635, 0.5938, 0.5635, 0.5938, 0.5635, 0.625, 0.5635, 0.625, 0.565, 0.5938, 0.565, 0.5625, 0.5226, 0.5938, 0.5226, 0.5938, 0.5456, 0.5625, 0.5456, 0.5625, 0.5456, 0.5938, 0.5456, 0.5938, 0.5635, 0.5625, 0.5635, 0.5625, 0.5635, 0.5938, 0.5635, 0.5938, 0.565, 0.5625, 0.565, 0.5312, 0.5226, 0.5625, 0.5226, 0.5625, 0.5456, 0.5312, 0.5456, 0.5312, 0.5456, 0.5625, 0.5456, 0.5625, 0.5635, 0.5312, 0.5635, 0.5312, 0.5635, 0.5625, 0.5635, 0.5625, 0.565, 0.5312, 0.565, 0.5312, 0.565, 0.5, 0.565, 0.5, 0.5635, 0.5312, 0.5635, 0.5312, 0.5635, 0.5, 0.5635, 0.5, 0.5456, 0.5312, 0.5456, 0.5312, 0.5456, 0.5, 0.5456, 0.5, 0.5226, 0.5312, 0.5226, 0.4687, 0.5226, 0.5, 0.5226, 0.5, 0.5456, 0.4688, 0.5456, 0.4688, 0.5456, 0.5, 0.5456, 0.5, 0.5635, 0.4688, 0.5635, 0.4688, 0.5635, 0.5, 0.5635, 0.5, 0.565, 0.4688, 0.565, 0.4375, 0.5226, 0.4687, 0.5226, 0.4688, 0.5456, 0.4375, 0.5456, 0.4375, 0.5456, 0.4688, 0.5456, 0.4688, 0.5635, 0.4375, 0.5635, 0.4375, 0.5635, 0.4688, 0.5635, 0.4688, 0.565, 0.4375, 0.565, 0.4062, 0.5226, 0.4375, 0.5226, 0.4375, 0.5456, 0.4062, 0.5456, 0.4062, 0.5456, 0.4375, 0.5456, 0.4375, 0.5635, 0.4062, 0.5635, 0.4062, 0.5635, 0.4375, 0.5635, 0.4375, 0.565, 0.4062, 0.565, 0.375, 0.5226, 0.4062, 0.5226, 0.4062, 0.5456, 0.375, 0.5456, 0.375, 0.5456, 0.4062, 0.5456, 0.4062, 0.5635, 0.375, 0.5635, 0.375, 0.5635, 0.4062, 0.5635, 0.4062, 0.565, 0.375, 0.565, 0.3437, 0.5226, 0.375, 0.5226, 0.375, 0.5456, 0.3438, 0.5456, 0.3438, 0.5456, 0.375, 0.5456, 0.375, 0.5635, 0.3438, 0.5635, 0.3438, 0.5635, 0.375, 0.5635, 0.375, 0.565, 0.3438, 0.565, 0.3125, 0.5226, 0.3437, 0.5226, 0.3438, 0.5456, 0.3125, 0.5456, 0.3125, 0.5456, 0.3438, 0.5456, 0.3438, 0.5635, 0.3125, 0.5635, 0.3125, 0.5635, 0.3438, 0.5635, 0.3438, 0.565, 0.3125, 0.565, 0.2812, 0.5226, 0.3125, 0.5226, 0.3125, 0.5456, 0.2812, 0.5456, 0.2812, 0.5456, 0.3125, 0.5456, 0.3125, 0.5635, 0.2812, 0.5635, 0.2812, 0.5635, 0.3125, 0.5635, 0.3125, 0.565, 0.2812, 0.565, 0.25, 0.5226, 0.2812, 0.5226, 0.2812, 0.5456, 0.25, 0.5456, 0.25, 0.5456, 0.2812, 0.5456, 0.2812, 0.5635, 0.25, 0.5635, 0.25, 0.5635, 0.2812, 0.5635, 0.2812, 0.565, 0.25, 0.565, 0.2187, 0.5226, 0.25, 0.5226, 0.25, 0.5456, 0.2187, 0.5456, 0.2187, 0.5456, 0.25, 0.5456, 0.25, 0.5635, 0.2188, 0.5635, 0.2188, 0.5635, 0.25, 0.5635, 0.25, 0.565, 0.2188, 0.565, 0.1875, 0.5226, 0.2187, 0.5226, 0.2187, 0.5456, 0.1875, 0.5456, 0.1875, 0.5456, 0.2187, 0.5456, 0.2188, 0.5635, 0.1875, 0.5635, 0.1875, 0.5635, 0.2188, 0.5635, 0.2188, 0.565, 0.1875, 0.565, 0.1875, 0.565, 0.1563, 0.565, 0.1563, 0.5635, 0.1875, 0.5635, 0.1875, 0.5635, 0.1563, 0.5635, 0.1562, 0.5456, 0.1875, 0.5456, 0.1875, 0.5456, 0.1562, 0.5456, 0.1562, 0.5226, 0.1875, 0.5226, 0.125, 0.5226, 0.1562, 0.5226, 0.1562, 0.5456, 0.125, 0.5456, 0.125, 0.5456, 0.1562, 0.5456, 0.1563, 0.5635, 0.125, 0.5635, 0.125, 0.5635, 0.1563, 0.5635, 0.1563, 0.565, 0.125, 0.565, 0.125, 0.565, 0.09375, 0.565, 0.09375, 0.5635, 0.125, 0.5635, 0.125, 0.5635, 0.09375, 0.5635, 0.09375, 0.5456, 0.125, 0.5456, 0.125, 0.5456, 0.09375, 0.5456, 0.09375, 0.5226, 0.125, 0.5226, 0.0625, 0.5226, 0.09375, 0.5226, 0.09375, 0.5456, 0.0625, 0.5456, 0.0625, 0.5456, 0.09375, 0.5456, 0.09375, 0.5635, 0.0625, 0.5635, 0.0625, 0.5635, 0.09375, 0.5635, 0.09375, 0.565, 0.0625, 0.565, 0.03125, 0.5226, 0.0625, 0.5226, 0.0625, 0.5456, 0.03125, 0.5456, 0.03125, 0.5456, 0.0625, 0.5456, 0.0625, 0.5635, 0.03125, 0.5635, 0.03125, 0.5635, 0.0625, 0.5635, 0.0625, 0.565, 0.03125, 0.565, 0.0, 0.5226, 0.03125, 0.5226, 0.03125, 0.5456, 4.955e-05, 0.5456, 4.955e-05, 0.5456, 0.03125, 0.5456, 0.03125, 0.5635, 1.003e-05, 0.5635, 1.003e-05, 0.5635, 0.03125, 0.5635, 0.03125, 0.565, 1.182e-09, 0.565, 0.9687, 0.5226, 1.0, 0.5226, 1.0, 0.5456, 0.9687, 0.5456, 0.9687, 0.5456, 1.0, 0.5456, 1.0, 0.5635, 0.9687, 0.5635, 0.9687, 0.5635, 1.0, 0.5635, 1.0, 0.565, 0.9688, 0.565, 0.9375, 0.5226, 0.9687, 0.5226, 0.9687, 0.5456, 0.9375, 0.5456, 0.9375, 0.5456, 0.9687, 0.5456, 0.9687, 0.5635, 0.9375, 0.5635, 0.9375, 0.5635, 0.9687, 0.5635, 0.9688, 0.565, 0.9375, 0.565, 0.9062, 0.5226, 0.9375, 0.5226, 0.9375, 0.5456, 0.9062, 0.5456, 0.9062, 0.5456, 0.9375, 0.5456, 0.9375, 0.5635, 0.9062, 0.5635, 0.9062, 0.5635, 0.9375, 0.5635, 0.9375, 0.565, 0.9062, 0.565, 0.875, 0.5226, 0.9062, 0.5226, 0.9062, 0.5456, 0.875, 0.5456, 0.875, 0.5456, 0.9062, 0.5456, 0.9062, 0.5635, 0.875, 0.5635, 0.875, 0.5635, 0.9062, 0.5635, 0.9062, 0.565, 0.875, 0.565, 0.8437, 0.5226, 0.875, 0.5226, 0.875, 0.5456, 0.8437, 0.5456, 0.8437, 0.5456, 0.875, 0.5456, 0.875, 0.5635, 0.8438, 0.5635, 0.8438, 0.5635, 0.875, 0.5635, 0.875, 0.565, 0.8438, 0.565, 0.8125, 0.5226, 0.8437, 0.5226, 0.8437, 0.5456, 0.8125, 0.5456, 0.8125, 0.5456, 0.8437, 0.5456, 0.8438, 0.5635, 0.8125, 0.5635, 0.8125, 0.5635, 0.8438, 0.5635, 0.8438, 0.565, 0.8125, 0.565, 0.7812, 0.5226, 0.8125, 0.5226, 0.8125, 0.5456, 0.7812, 0.5456, 0.7812, 0.5456, 0.8125, 0.5456, 0.8125, 0.5635, 0.7812, 0.5635, 0.7812, 0.5635, 0.8125, 0.5635, 0.8125, 0.565, 0.7812, 0.565, 0.7812, 0.565, 0.75, 0.565, 0.75, 0.5635, 0.7812, 0.5635, 0.7812, 0.5635, 0.75, 0.5635, 0.75, 0.5456, 0.7812, 0.5456, 0.7812, 0.5456, 0.75, 0.5456, 0.75, 0.5226, 0.7812, 0.5226, 0.7812, 0.565, 0.7812, 0.625, 0.75, 0.625, 0.75, 0.565])
me_sphere_002.update()

# ---- objects
ob_sphere = bpy.data.objects.new('Sphere', me_sphere_002)

# ---- transforms, parenting, visibility, modifiers, constraints
ob_sphere.location = (0.0, 0.0, 0.0)

# ---- collection membership
col_collection.objects.link(ob_sphere)

# ---- scene / render settings (as saved in the file)
scene.frame_start = 1; scene.frame_end = 250; scene.frame_set(1)
scene.render.engine = 'BLENDER_EEVEE_NEXT'
scene.cycles.sampling_pattern = 'TABULATED_SOBOL'
scene.cycles.use_light_tree = False
scene.view_settings.view_transform = 'Filmic'
bpy.context.view_layer.update()

# ---- added for rendering (the .blend has no active camera and no usable light): camera, sun
cam_auto = bpy.data.cameras.new('AutoCamera')
cam_auto.lens = 50.0
cam_auto.sensor_width = 36.0
cam_auto.clip_end = 1000.0
ob_auto_camera = bpy.data.objects.new('AutoCamera', cam_auto)
scene.collection.objects.link(ob_auto_camera)
ob_auto_camera.location = (7.47992, -8.97591, 5.77089)
ob_auto_camera.rotation_euler = (1.09748, -7.21219e-08, 0.694738)
scene.camera = ob_auto_camera
light_auto_sun = bpy.data.lights.new('AutoSun', 'SUN')
light_auto_sun.energy = 3.0
light_auto_sun.angle = 0.0523599
ob_auto_sun = bpy.data.objects.new('AutoSun', light_auto_sun)
scene.collection.objects.link(ob_auto_sun)
ob_auto_sun.rotation_euler = (0.872665, 0.174533, 0.523599)
bpy.context.view_layer.update()
